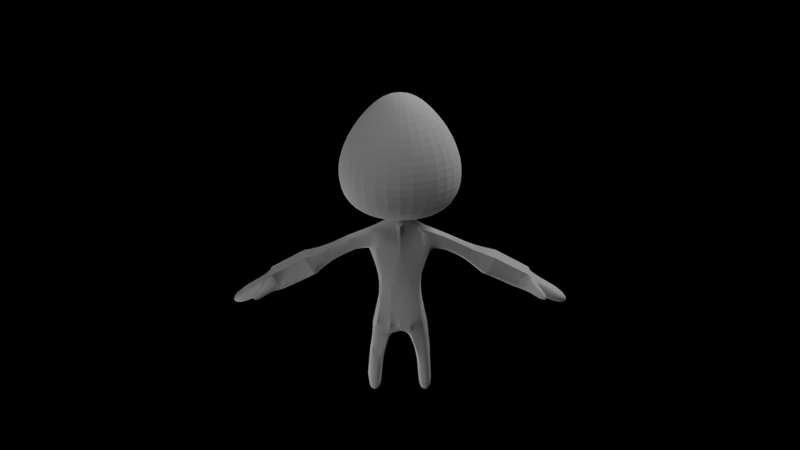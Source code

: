# Source: PlayerProto15.blend  (saved by Blender 2.61.0; exported with 4.5.12 LTS)
import bpy
from mathutils import Matrix  # noqa: F401  (used for matrix-valued properties, if any)

bpy.ops.wm.read_factory_settings(use_empty=True)
scene = bpy.context.scene
scene.name = 'Scene'

# ---- collections
col_collection_1 = bpy.data.collections.new('Collection 1'); scene.collection.children.link(col_collection_1)
col_collection_6 = bpy.data.collections.new('Collection 6'); scene.collection.children.link(col_collection_6)

# ---- materials (node trees are filled in below, after node groups)
mat_character = bpy.data.materials.new('Character')
mat_character.alpha_threshold = 0.0
mat_character.use_transparent_shadow = False
mat_character.diffuse_color = (1.0, 1.0, 1.0, 1.0)
mat_character.roughness = 0.5
mat_character.line_color = (0.0, 0.0, 0.0, 1.0)

# ---- material node trees

# ---- world
world_world = bpy.data.worlds.new('World'); scene.world = world_world
world_world.use_nodes = True; world_world.node_tree.nodes.clear()
_N = world_world.node_tree.nodes; _L = world_world.node_tree.links
n0 = _N.new('ShaderNodeOutputWorld'); n0.name = 'World Output'; n0.location = (300, 300)
n0.width = 120
n1 = _N.new('ShaderNodeBsdfDiffuse'); n1.name = 'Diffuse BSDF'; n1.location = (100, 300)
n1.inputs[0].default_value = (0.3757, 0.1993, 0.3622, 1.0)
_L.new(n1.outputs[0], n0.inputs[0])
n0.is_active_output = True
world_world.color = (0.05088, 0.05088, 0.05088)
world_world.use_sun_shadow = False
world_world.sun_shadow_jitter_overblur = 0.0
world_world.cycles.sampling_method = 'MANUAL'
world_world.cycles.sample_map_resolution = 256

# ---- cameras
cam_camera = bpy.data.cameras.new('Camera')
cam_camera.clip_end = 100.0
cam_camera.lens = 35.0
cam_camera.sensor_width = 32.0
cam_camera.sensor_height = 18.0
cam_camera.ortho_scale = 7.314
cam_camera.dof.focus_distance = 0.0
cam_camera.dof.aperture_fstop = 128.0

# ---- lights
light_lamp_007 = bpy.data.lights.new('Lamp.007', 'POINT')
light_lamp_007.transmission_factor = 0.0
light_lamp_007.cutoff_distance = 30.0
light_lamp_007.energy = 100.0
light_lamp_007.shadow_buffer_clip_start = 1.001
light_lamp_007.shadow_soft_size = 1.0
light_lamp_007.shadow_maximum_resolution = 0.006
light_lamp_007.use_absolute_resolution = True
light_lamp_007.cycles.use_multiple_importance_sampling = False
light_lamp_006 = bpy.data.lights.new('Lamp.006', 'POINT')
light_lamp_006.transmission_factor = 0.0
light_lamp_006.cutoff_distance = 30.0
light_lamp_006.energy = 100.0
light_lamp_006.shadow_buffer_clip_start = 1.001
light_lamp_006.shadow_soft_size = 1.0
light_lamp_006.shadow_maximum_resolution = 0.006
light_lamp_006.use_absolute_resolution = True
light_lamp_006.cycles.use_multiple_importance_sampling = False
light_lamp_005 = bpy.data.lights.new('Lamp.005', 'POINT')
light_lamp_005.transmission_factor = 0.0
light_lamp_005.cutoff_distance = 30.0
light_lamp_005.energy = 100.0
light_lamp_005.shadow_buffer_clip_start = 1.001
light_lamp_005.shadow_soft_size = 1.0
light_lamp_005.shadow_maximum_resolution = 0.006
light_lamp_005.use_absolute_resolution = True
light_lamp_005.cycles.use_multiple_importance_sampling = False
light_lamp_004 = bpy.data.lights.new('Lamp.004', 'POINT')
light_lamp_004.transmission_factor = 0.0
light_lamp_004.cutoff_distance = 30.0
light_lamp_004.energy = 100.0
light_lamp_004.shadow_buffer_clip_start = 1.001
light_lamp_004.shadow_soft_size = 1.0
light_lamp_004.shadow_maximum_resolution = 0.006
light_lamp_004.use_absolute_resolution = True
light_lamp_004.cycles.use_multiple_importance_sampling = False
light_lamp_002 = bpy.data.lights.new('Lamp.002', 'POINT')
light_lamp_002.transmission_factor = 0.0
light_lamp_002.cutoff_distance = 30.0
light_lamp_002.energy = 100.0
light_lamp_002.shadow_buffer_clip_start = 1.001
light_lamp_002.shadow_soft_size = 1.0
light_lamp_002.shadow_maximum_resolution = 0.006
light_lamp_002.use_absolute_resolution = True
light_lamp_002.cycles.use_multiple_importance_sampling = False
light_lamp = bpy.data.lights.new('Lamp', 'POINT')
light_lamp.transmission_factor = 0.0
light_lamp.cutoff_distance = 30.0
light_lamp.energy = 100.0
light_lamp.shadow_buffer_clip_start = 1.001
light_lamp.shadow_soft_size = 1.0
light_lamp.shadow_maximum_resolution = 0.006
light_lamp.use_absolute_resolution = True
light_lamp.cycles.use_multiple_importance_sampling = False

# ---- meshes
me_cube = bpy.data.meshes.new('Cube')
me_cube.from_pydata([(0.1734, -1.196, 0.007754), (-0.1734, -1.196, 0.007754), (-0.1552, -1.196, 0.7017), (8.065e-06, -1.434, -0.02751), (0.2067, -1.312, -0.0305), (0.1965, -1.312, 0.7244), (8.065e-06, -1.185, 0.7379), (0.1356, -1.394, 0.3374), (-0.1355, -1.394, 0.3374), (0.1356, -1.233, 0.3374), (0.1533, -1.314, 0.3377), (-0.1533, -1.314, 0.3377), (8.064e-06, -1.42, 0.3282), (0.1889, -1.386, -0.03575), (0.1889, -1.237, -0.03575), (0.07562, -1.188, -0.03009), (-0.0756, -1.188, -0.03009), (-0.1902, -1.388, 0.7064), (0.1903, -1.235, 0.7063), (0.1776, -1.434, 0.5759), (-0.1776, -1.434, 0.5759), (0.1776, -1.188, 0.5759), (-0.1407, -1.233, 0.195), (8.069e-06, -1.239, -0.08068), (8.065e-06, -1.385, -0.08068), (8.066e-06, -1.258, 0.8052), (0.2298, -1.312, 0.55), (0.1514, -1.265, 0.339), (0.1589, -1.314, 0.1933), (-0.1589, -1.314, 0.1933), (-0.1514, -1.362, 0.339), (-0.06743, -1.416, 0.3302), (8.065e-06, -1.415, 0.1898), (0.06744, -1.211, 0.3302), (-0.06743, -1.211, 0.3302), (-0.08435, -1.387, -0.1037), (-0.02769, -1.277, 0.8022), (0.2198, -1.236, 0.5758), (-0.2198, -1.387, 0.5758), (-0.1564, -1.362, 0.1931), (0.06899, -1.215, 0.1893), (-0.06897, -1.215, 0.1893), (0.3377, -1.378, 0.5615), (-0.3377, -1.378, 0.5615), (0.3377, -1.246, 0.5615), (-0.3377, -1.246, 0.5615), (0.3318, -1.312, 0.5426), (-0.3601, -1.246, 0.6406), (0.3601, -1.378, 0.6406), (-0.3671, -1.312, 0.6587), (0.5475, -1.312, 0.5755), (0.5382, -1.244, 0.5568), (-0.4919, -1.312, 0.4611), (-0.5011, -1.244, 0.4798), (-0.5011, -1.38, 0.4798), (-0.6367, -1.42, 0.3824), (0.6367, -1.204, 0.3824), (0.6216, -1.312, 0.3521), (0.6984, -1.204, 0.5047), (-0.6984, -1.204, 0.5047), (-0.6984, -1.42, 0.5047), (0.9604, -1.312, 0.4035), (-0.9604, -1.312, 0.4035), (-0.9453, -1.416, 0.3763), (0.9453, -1.208, 0.3763), (-0.8736, -1.312, 0.2316), (0.8865, -1.208, 0.2598), (-0.8865, -1.208, 0.2598), (-0.8865, -1.416, 0.2598), (0.1402, -1.378, -0.2866), (-0.1402, -1.378, -0.2866), (0.2116, -1.246, -0.2485), (-0.2116, -1.246, -0.2485), (-0.2282, -1.312, -0.2399), (-0.248, -1.312, -0.4671), (0.2305, -1.378, -0.4697), (0.2305, -1.245, -0.4697), (0.1585, -1.242, -0.5808), (0.2384, -1.312, -0.5891), (-0.2383, -1.312, -0.5891), (0.2317, -1.381, -0.5825), (-0.2317, -1.381, -0.5825), (0.2317, -1.242, -0.5825), (-0.2317, -1.242, -0.5825), (0.152, -1.312, -0.5863), (-0.152, -1.312, -0.5863), (-0.1585, -1.242, -0.5808), (0.1585, -1.381, -0.5808), (-0.1585, -1.381, -0.5808), (0.1541, -1.379, -0.4831), (-0.1541, -1.379, -0.4831), (0.1541, -1.245, -0.4831), (-0.1541, -1.245, -0.4831), (0.1366, -1.312, -0.4869), (-0.1366, -1.312, -0.4869), (-0.2305, -1.245, -0.4697), (-0.2305, -1.378, -0.4697), (0.248, -1.312, -0.4671), (0.2282, -1.312, -0.2399), (0.2116, -1.377, -0.2485), (-0.2116, -1.377, -0.2485), (0.1234, -1.312, -0.2965), (-0.1234, -1.312, -0.2965), (0.1402, -1.246, -0.2866), (-0.1402, -1.246, -0.2866), (1.032, -1.312, 0.3147), (-1.032, -1.312, 0.3147), (1.023, -1.404, 0.323), (-1.023, -1.404, 0.323), (1.023, -1.22, 0.323), (-1.023, -1.22, 0.323), (0.9876, -1.312, 0.2266), (-0.9876, -1.312, 0.2266), (0.9754, -1.22, 0.2291), (-0.9754, -1.22, 0.2291), (0.9754, -1.404, 0.2291), (-0.9754, -1.404, 0.2291), (0.8865, -1.416, 0.2598), (0.8736, -1.312, 0.2316), (-0.9453, -1.208, 0.3763), (0.9453, -1.416, 0.3763), (0.7137, -1.312, 0.5349), (-0.7137, -1.312, 0.5349), (0.6984, -1.42, 0.5047), (-0.6215, -1.312, 0.3521), (-0.6367, -1.204, 0.3824), (0.6367, -1.42, 0.3824), (0.5011, -1.38, 0.4798), (0.5011, -1.244, 0.4798), (0.4919, -1.312, 0.4611), (-0.5382, -1.244, 0.5568), (0.5382, -1.38, 0.5568), (-0.5382, -1.38, 0.5568), (-0.5475, -1.312, 0.5755), (0.3671, -1.312, 0.6587), (-0.3601, -1.378, 0.6406), (0.3601, -1.246, 0.6406), (-0.3318, -1.312, 0.5426), (0.07502, -1.16, 0.5709), (-0.07501, -1.16, 0.5709), (0.06899, -1.412, 0.1893), (-0.06897, -1.412, 0.1893), (8.065e-06, -1.47, 0.5727), (0.1565, -1.362, 0.1931), (0.2198, -1.387, 0.5758), (0.1565, -1.265, 0.1931), (-0.1564, -1.265, 0.1931), (-0.2198, -1.236, 0.5758), (0.02883, -1.323, 0.7993), (-0.02614, -1.323, 0.7993), (0.0277, -1.277, 0.8022), (0.08437, -1.387, -0.1037), (0.08437, -1.236, -0.1037), (-0.08435, -1.236, -0.1037), (-0.007469, -1.212, 0.1898), (8.069e-06, -1.156, 0.5666), (0.06744, -1.416, 0.3302), (0.1514, -1.362, 0.339), (-0.1514, -1.265, 0.339), (-0.2298, -1.312, 0.55), (8.066e-06, -1.338, 0.7989), (0.03743, -1.296, 0.8023), (-0.03742, -1.296, 0.8023), (0.06566, -1.312, -0.1248), (-0.06564, -1.312, -0.1248), (0.1407, -1.233, 0.195), (-0.1776, -1.188, 0.5759), (0.1407, -1.393, 0.195), (-0.1407, -1.393, 0.195), (0.07103, -1.186, 0.7376), (-0.07101, -1.186, 0.7376), (0.03417, -1.432, 0.7719), (-0.03415, -1.432, 0.7719), (-0.1903, -1.235, 0.7063), (0.1902, -1.388, 0.7064), (-0.1889, -1.237, -0.03575), (-0.1889, -1.386, -0.03575), (0.07562, -1.434, -0.03009), (-0.0756, -1.434, -0.03009), (8.065e-06, -1.207, 0.3282), (8.065e-06, -1.312, -0.08908), (-0.1355, -1.233, 0.3374), (8.066e-06, -1.468, 0.7536), (-0.1965, -1.312, 0.7244), (8.069e-06, -1.188, -0.02751), (-0.2067, -1.312, -0.0305), (0.1552, -1.426, 0.7018), (-0.1552, -1.426, 0.7018), (0.1552, -1.196, 0.7017), (0.1734, -1.426, 0.007754), (-0.1734, -1.426, 0.007754), (0.9901, -1.499, 0.3391), (-0.9901, -1.499, 0.3391), (0.943, -1.499, 0.2459), (-0.943, -1.499, 0.2459), (1.023, -1.458, 0.2367), (-1.023, -1.458, 0.2367), (1.045, -1.458, 0.2801), (-1.045, -1.458, 0.2801), (1.086, -1.587, 0.2488), (-1.086, -1.587, 0.2488), (1.073, -1.587, 0.2222), (-1.073, -1.587, 0.2222), (1.024, -1.612, 0.2278), (-1.024, -1.612, 0.2278), (1.052, -1.612, 0.285), (-1.052, -1.612, 0.285), (1.191, -1.437, 0.1312), (-1.191, -1.437, 0.1312), (1.191, -1.187, 0.1312), (-1.191, -1.187, 0.1312), (1.267, -1.31, 0.08316), (-1.267, -1.31, 0.08316), (1.229, -1.187, 0.2077), (-1.229, -1.187, 0.2077), (1.229, -1.437, 0.2077), (-1.229, -1.437, 0.2077), (1.312, -1.31, 0.1712), (-1.312, -1.31, 0.1712), (-0.3761, -1.256, 0.8426), (0.3709, -1.256, 0.8426), (-0.002576, -1.667, 0.8089), (-0.279, -1.059, 0.8423), (0.2738, -1.059, 0.8423), (-0.2635, -1.518, 0.8135), (0.2851, -1.518, 0.8135), (-0.002576, -0.8742, 0.8722), (-0.003704, -0.7385, 1.056), (0.3811, -1.6, 0.9779), (-0.3528, -1.6, 0.9779), (0.3661, -0.9852, 1.016), (-0.3735, -0.9852, 1.016), (-0.003704, -1.799, 0.9718), (0.496, -1.249, 1.017), (-0.5034, -1.249, 1.017), (-0.5034, -1.249, 1.228), (0.496, -1.249, 1.228), (-0.003704, -1.799, 1.182), (-0.3735, -0.9852, 1.227), (0.3661, -0.9852, 1.227), (-0.3528, -1.6, 1.189), (0.3811, -1.6, 1.189), (-0.003704, -0.7385, 1.267), (-0.002735, -0.855, 1.485), (0.2986, -1.529, 1.424), (-0.2761, -1.529, 1.424), (0.2869, -1.048, 1.454), (-0.2924, -1.048, 1.454), (-0.002735, -1.686, 1.419), (0.3886, -1.255, 1.454), (-0.3941, -1.255, 1.454), (-0.2098, -1.264, 1.638), (0.2076, -1.264, 1.638), (-0.001102, -1.494, 1.619), (-0.1555, -1.154, 1.637), (0.1533, -1.154, 1.637), (-0.1469, -1.411, 1.621), (0.1596, -1.411, 1.621), (-0.001102, -1.051, 1.654), (0.000763, -1.248, 1.735)], [], [(16, 184, 23, 153), (153, 23, 180, 164), (0, 14, 152, 15), (24, 180, 163, 151), (164, 180, 24, 35), (3, 24, 151, 177), (176, 35, 178, 190), (162, 36, 173, 183), (21, 188, 18, 37), (173, 2, 166, 147), (27, 37, 26, 10), (159, 147, 158, 11), (0, 165, 145, 14), (145, 27, 10, 28), (14, 145, 28, 4), (29, 146, 175, 185), (10, 26, 144, 157), (38, 159, 11, 30), (20, 38, 30, 8), (30, 11, 29, 39), (19, 186, 171, 142), (7, 19, 142, 156), (142, 20, 8, 31), (142, 171, 182), (182, 172, 142), (156, 142, 12), (142, 31, 12), (141, 168, 190, 178), (12, 31, 141, 32), (154, 179, 33, 40), (41, 154, 184, 16), (40, 33, 9, 165), (181, 34, 41, 22), (16, 1, 22, 41), (26, 37, 44, 46), (18, 5, 134, 136), (49, 183, 173, 47), (5, 174, 48, 134), (134, 48, 131, 50), (132, 135, 49, 133), (136, 134, 50, 51), (130, 47, 45, 53), (53, 45, 137, 52), (54, 43, 135, 132), (52, 137, 43, 54), (131, 127, 126, 123), (129, 128, 56, 57), (51, 50, 121, 58), (121, 123, 120, 61), (62, 122, 59, 119), (68, 55, 60, 63), (65, 124, 55, 68), (70, 35, 176, 100), (151, 163, 101, 69), (152, 14, 71, 103), (72, 175, 153, 104), (163, 152, 103, 101), (14, 4, 98, 71), (73, 185, 175, 72), (100, 176, 185, 73), (74, 73, 72, 95), (83, 95, 92, 86), (15, 184, 23, 152), (152, 23, 180, 163), (1, 175, 153, 16), (3, 24, 35, 178), (13, 151, 177, 189), (25, 6, 169, 150), (170, 6, 25, 36), (150, 169, 188, 18), (2, 170, 36, 173), (161, 150, 18, 5), (148, 161, 5, 174), (183, 162, 149, 17), (182, 160, 148, 171), (149, 160, 182, 172), (171, 148, 174, 186), (17, 149, 172, 187), (37, 21, 9, 27), (181, 166, 147, 158), (27, 9, 165, 145), (22, 181, 158, 146), (1, 22, 146, 175), (146, 158, 11, 29), (186, 174, 144, 19), (38, 17, 187, 20), (19, 144, 157, 7), (157, 10, 28, 143), (143, 28, 4, 13), (185, 29, 39, 176), (7, 157, 143, 167), (39, 30, 8, 168), (167, 143, 13, 189), (176, 39, 168, 190), (20, 187, 172, 142), (156, 7, 167, 140), (168, 8, 31, 141), (140, 167, 189, 177), (12, 156, 140, 32), (32, 140, 177, 3), (178, 141, 32, 3), (169, 6, 155, 138), (155, 6, 170, 139), (179, 155, 139, 34), (188, 169, 138, 21), (139, 170, 2, 166), (21, 138, 33, 9), (34, 139, 166, 181), (154, 179, 34, 41), (40, 154, 184, 15), (15, 0, 165, 40), (46, 26, 144, 42), (38, 159, 137, 43), (42, 144, 174, 48), (17, 38, 43, 135), (159, 147, 45, 137), (136, 18, 37, 44), (147, 173, 47, 45), (183, 17, 135, 49), (47, 49, 133, 130), (51, 136, 44, 128), (128, 44, 46, 129), (127, 42, 48, 131), (129, 46, 42, 127), (57, 129, 127, 126), (54, 52, 124, 55), (132, 54, 55, 60), (52, 53, 125, 124), (58, 51, 128, 56), (53, 130, 59, 125), (130, 133, 122, 59), (123, 131, 50, 121), (133, 132, 60, 122), (122, 60, 63, 62), (61, 121, 58, 64), (64, 58, 56, 66), (125, 59, 119, 67), (66, 56, 57, 118), (124, 125, 67, 65), (117, 126, 123, 120), (118, 57, 126, 117), (111, 118, 117, 115), (68, 65, 112, 116), (113, 66, 118, 111), (65, 67, 114, 112), (109, 64, 66, 113), (67, 119, 110, 114), (105, 61, 64, 109), (119, 62, 106, 110), (107, 120, 61, 105), (62, 63, 108, 106), (69, 151, 13, 99), (35, 164, 102, 70), (164, 153, 104, 102), (99, 13, 4, 98), (75, 99, 98, 97), (73, 100, 96, 74), (97, 98, 71, 76), (91, 103, 101, 93), (102, 104, 92, 94), (76, 71, 103, 91), (104, 72, 95, 92), (93, 101, 69, 89), (70, 102, 94, 90), (89, 69, 99, 75), (100, 70, 90, 96), (87, 89, 75, 80), (96, 90, 88, 81), (84, 93, 89, 87), (90, 94, 85, 88), (82, 76, 91, 77), (77, 91, 93, 84), (94, 92, 86, 85), (78, 97, 76, 82), (95, 74, 79, 83), (80, 75, 97, 78), (74, 96, 81, 79), (82, 77, 84, 78), (85, 86, 83, 79), (78, 84, 87, 80), (88, 85, 79, 81), (107, 115, 195, 197), (196, 116, 108, 198), (120, 107, 197, 191), (198, 108, 63, 192), (115, 117, 193, 195), (194, 68, 116, 196), (117, 120, 191, 193), (192, 63, 68, 194), (193, 191, 205, 203), (206, 192, 194, 204), (195, 193, 203, 201), (204, 194, 196, 202), (191, 197, 199, 205), (200, 198, 192, 206), (197, 195, 201, 199), (202, 196, 198, 200), (201, 203, 205, 199), (206, 204, 202, 200), (107, 105, 217, 215), (218, 106, 108, 216), (105, 109, 213, 217), (214, 110, 106, 218), (109, 113, 209, 213), (210, 114, 110, 214), (113, 111, 211, 209), (212, 112, 114, 210), (115, 107, 215, 207), (216, 108, 116, 208), (111, 115, 207, 211), (208, 116, 112, 212), (217, 213, 209, 211), (210, 214, 218, 212), (215, 217, 211, 207), (212, 218, 216, 208), (148, 160, 221, 225), (25, 150, 223, 226), (36, 25, 226, 222), (160, 149, 224, 221), (149, 162, 219, 224), (161, 148, 225, 220), (162, 36, 222, 219), (150, 161, 220, 223), (223, 220, 233, 230), (219, 222, 231, 234), (220, 225, 228, 233), (224, 219, 234, 229), (221, 224, 229, 232), (222, 226, 227, 231), (226, 223, 230, 227), (225, 221, 232, 228), (228, 232, 237, 241), (227, 230, 239, 242), (231, 227, 242, 238), (232, 229, 240, 237), (229, 234, 235, 240), (233, 228, 241, 236), (234, 231, 238, 235), (230, 233, 236, 239), (239, 236, 249, 246), (235, 238, 247, 250), (236, 241, 244, 249), (240, 235, 250, 245), (237, 240, 245, 248), (238, 242, 243, 247), (242, 239, 246, 243), (241, 237, 248, 244), (244, 248, 253, 257), (243, 246, 255, 258), (247, 243, 258, 254), (248, 245, 256, 253), (245, 250, 251, 256), (249, 244, 257, 252), (250, 247, 254, 251), (246, 249, 252, 255), (255, 252, 259), (251, 254, 259), (252, 257, 259), (256, 251, 259), (253, 256, 259), (254, 258, 259), (258, 255, 259), (257, 253, 259), (138, 155, 179, 33)])
_uv = me_cube.uv_layers.new(name='UVMap')
_uv.uv.foreach_set('vector', [0.3683, 0.7111, 0.3929, 0.718, 0.3985, 0.6924, 0.3692, 0.6809, 0.3692, 0.6809, 0.3985, 0.6924, 0.4087, 0.6679, 0.3844, 0.6562, 0.08547, 0.7165, 0.09457, 0.6975, 0.05349, 0.6797, 0.0541, 0.71, 0.2114, 0.6625, 0.2114, 0.6344, 0.1842, 0.632, 0.1781, 0.6606, 0.2386, 0.6321, 0.2114, 0.6344, 0.2114, 0.6625, 0.2447, 0.6607, 0.2113, 0.6896, 0.2114, 0.6625, 0.1781, 0.6606, 0.1861, 0.6897, 0.2789, 0.6903, 0.2447, 0.6607, 0.2365, 0.6898, 0.2646, 0.7056, 0.2337, 0.9584, 0.2402, 0.9658, 0.2693, 0.9135, 0.2551, 0.9097, 0.1297, 0.8955, 0.1424, 0.9193, 0.1516, 0.9132, 0.1425, 0.89, 0.2693, 0.9135, 0.2785, 0.9198, 0.2915, 0.8961, 0.2787, 0.8905, 0.1244, 0.8237, 0.1425, 0.89, 0.1546, 0.8804, 0.1406, 0.8197, 0.2667, 0.8808, 0.2787, 0.8905, 0.2972, 0.8243, 0.2811, 0.8202, 0.08547, 0.7165, 0.1024, 0.7755, 0.1148, 0.7724, 0.09457, 0.6975, 0.1148, 0.7724, 0.1244, 0.8237, 0.1406, 0.8197, 0.1316, 0.7696, 0.09457, 0.6975, 0.1148, 0.7724, 0.1316, 0.7696, 0.1192, 0.6943, 0.2904, 0.7702, 0.3073, 0.7731, 0.328, 0.6984, 0.3034, 0.6949, 0.1406, 0.8197, 0.1546, 0.8804, 0.1692, 0.8813, 0.1567, 0.8171, 0.2521, 0.8816, 0.2667, 0.8808, 0.2811, 0.8202, 0.265, 0.8174, 0.2411, 0.8791, 0.2521, 0.8816, 0.265, 0.8174, 0.254, 0.8153, 0.265, 0.8174, 0.2811, 0.8202, 0.2904, 0.7702, 0.2738, 0.7673, 0.1802, 0.879, 0.1851, 0.8989, 0.2016, 0.9131, 0.2106, 0.8772, 0.1677, 0.815, 0.1802, 0.879, 0.2106, 0.8772, 0.1897, 0.8092, 0.2106, 0.8772, 0.2411, 0.8791, 0.254, 0.8153, 0.2321, 0.8093, 0.2106, 0.8772, 0.2016, 0.9131, 0.2106, 0.9069, 0.2106, 0.9069, 0.2196, 0.9131, 0.2106, 0.8772, 0.1897, 0.8092, 0.2106, 0.8772, 0.2109, 0.8083, 0.2106, 0.8772, 0.2321, 0.8093, 0.2109, 0.8083, 0.2347, 0.7635, 0.2615, 0.7662, 0.2646, 0.7056, 0.2365, 0.6898, 0.2109, 0.8083, 0.2321, 0.8093, 0.2347, 0.7635, 0.211, 0.7634, 0.04982, 0.7892, 0.06426, 0.8349, 0.08755, 0.83, 0.07554, 0.7816, 0.3464, 0.7825, 0.367, 0.7887, 0.3929, 0.718, 0.3683, 0.7111, 0.07554, 0.7816, 0.08755, 0.83, 0.1128, 0.8263, 0.1024, 0.7755, 0.3089, 0.8269, 0.3341, 0.8309, 0.3464, 0.7825, 0.3196, 0.7763, 0.3683, 0.7111, 0.3369, 0.7174, 0.3196, 0.7763, 0.3464, 0.7825, 0.8684, 0.9571, 0.8942, 0.9641, 0.8979, 0.9175, 0.8683, 0.9177, 0.9361, 0.9874, 0.9647, 0.9843, 0.9575, 0.918, 0.9312, 0.9189, 0.4562, 0.9183, 0.4492, 0.9839, 0.4774, 0.987, 0.4823, 0.9192, 0.7724, 0.9844, 0.8008, 0.9874, 0.8056, 0.9191, 0.7794, 0.9182, 0.7794, 0.9182, 0.8056, 0.9191, 0.8038, 0.8408, 0.7773, 0.845, 0.6085, 0.842, 0.6066, 0.9194, 0.6325, 0.9186, 0.6346, 0.8462, 0.9312, 0.9189, 0.9575, 0.918, 0.9593, 0.8444, 0.9326, 0.8404, 0.4809, 0.8414, 0.4823, 0.9192, 0.5153, 0.9178, 0.5155, 0.84, 0.5155, 0.84, 0.5153, 0.9178, 0.5446, 0.918, 0.5449, 0.8396, 0.5742, 0.8402, 0.5738, 0.9179, 0.6066, 0.9194, 0.6085, 0.842, 0.5449, 0.8396, 0.5446, 0.918, 0.5738, 0.9179, 0.5742, 0.8402, 0.8038, 0.8408, 0.8385, 0.8391, 0.8332, 0.7746, 0.7922, 0.7809, 0.868, 0.8385, 0.8978, 0.839, 0.903, 0.7755, 0.8674, 0.7748, 0.9326, 0.8404, 0.9593, 0.8444, 0.9787, 0.7883, 0.9431, 0.7809, 0.7574, 0.7905, 0.7922, 0.7809, 0.7733, 0.6775, 0.7336, 0.6959, 0.4258, 0.7, 0.4351, 0.7898, 0.4705, 0.7824, 0.4605, 0.6975, 0.5831, 0.6709, 0.5797, 0.7763, 0.6202, 0.7828, 0.6396, 0.681, 0.5397, 0.6826, 0.5457, 0.7764, 0.5797, 0.7763, 0.5831, 0.6709, 0.952, 0.1195, 0.9711, 0.1967, 0.9265, 0.222, 0.9222, 0.1345, 0.9711, 0.1977, 1.0, 0.1832, 0.9792, 0.1114, 0.952, 0.1205, 0.8185, 0.1978, 0.8631, 0.2231, 0.8673, 0.1356, 0.8374, 0.1206, 0.8673, 0.1346, 0.8631, 0.2221, 0.8185, 0.1968, 0.8374, 0.1196, 0.7895, 0.1833, 0.8185, 0.1978, 0.8374, 0.1206, 0.8102, 0.1115, 0.8631, 0.2231, 0.8949, 0.2245, 0.8947, 0.1387, 0.8673, 0.1356, 0.8947, 0.1377, 0.8949, 0.2235, 0.8631, 0.2221, 0.8673, 0.1346, 0.9222, 0.1345, 0.9265, 0.222, 0.8949, 0.2235, 0.8947, 0.1377, 0.8947, 0.0557, 0.8947, 0.1377, 0.8673, 0.1346, 0.8738, 0.05412, 0.877, 0.02844, 0.8738, 0.05412, 0.8517, 0.04581, 0.8639, 0.02446, 0.0541, 0.71, 0.0294, 0.7167, 0.024, 0.691, 0.05349, 0.6797, 0.05349, 0.6797, 0.024, 0.691, 0.014, 0.6663, 0.03841, 0.6549, 0.3369, 0.7174, 0.328, 0.6984, 0.3692, 0.6809, 0.3683, 0.7111, 0.2113, 0.6896, 0.2114, 0.6625, 0.2447, 0.6607, 0.2365, 0.6898, 0.1437, 0.6899, 0.1781, 0.6606, 0.1861, 0.6897, 0.1579, 0.7053, 0.1716, 0.9785, 0.1276, 0.9676, 0.1399, 0.9431, 0.1802, 0.9659, 0.2808, 0.9435, 0.2927, 0.9682, 0.2485, 0.9785, 0.2402, 0.9658, 0.1802, 0.9659, 0.1399, 0.9431, 0.1424, 0.9193, 0.1516, 0.9132, 0.2785, 0.9198, 0.2808, 0.9435, 0.2402, 0.9658, 0.2693, 0.9135, 0.1867, 0.9587, 0.1802, 0.9659, 0.1516, 0.9132, 0.166, 0.9095, 0.1965, 0.9563, 0.1867, 0.9587, 0.166, 0.9095, 0.1777, 0.9014, 0.2551, 0.9097, 0.2337, 0.9584, 0.2235, 0.9565, 0.2435, 0.9015, 0.2106, 0.9069, 0.2107, 0.9514, 0.1965, 0.9563, 0.2016, 0.9131, 0.2235, 0.9565, 0.2107, 0.9514, 0.2106, 0.9069, 0.2196, 0.9131, 0.2016, 0.9131, 0.1965, 0.9563, 0.1777, 0.9014, 0.1851, 0.8989, 0.2435, 0.9015, 0.2235, 0.9565, 0.2196, 0.9131, 0.2361, 0.899, 0.1425, 0.89, 0.1297, 0.8955, 0.1128, 0.8263, 0.1244, 0.8237, 0.3089, 0.8269, 0.2915, 0.8961, 0.2787, 0.8905, 0.2972, 0.8243, 0.1244, 0.8237, 0.1128, 0.8263, 0.1024, 0.7755, 0.1148, 0.7724, 0.3196, 0.7763, 0.3089, 0.8269, 0.2972, 0.8243, 0.3073, 0.7731, 0.3369, 0.7174, 0.3196, 0.7763, 0.3073, 0.7731, 0.328, 0.6984, 0.3073, 0.7731, 0.2972, 0.8243, 0.2811, 0.8202, 0.2904, 0.7702, 0.1851, 0.8989, 0.1777, 0.9014, 0.1692, 0.8813, 0.1802, 0.879, 0.2521, 0.8816, 0.2435, 0.9015, 0.2361, 0.899, 0.2411, 0.8791, 0.1802, 0.879, 0.1692, 0.8813, 0.1567, 0.8171, 0.1677, 0.815, 0.1567, 0.8171, 0.1406, 0.8197, 0.1316, 0.7696, 0.1483, 0.7669, 0.1483, 0.7669, 0.1316, 0.7696, 0.1192, 0.6943, 0.1437, 0.6899, 0.3034, 0.6949, 0.2904, 0.7702, 0.2738, 0.7673, 0.2789, 0.6903, 0.1677, 0.815, 0.1567, 0.8171, 0.1483, 0.7669, 0.1606, 0.7659, 0.2738, 0.7673, 0.265, 0.8174, 0.254, 0.8153, 0.2615, 0.7662, 0.1606, 0.7659, 0.1483, 0.7669, 0.1437, 0.6899, 0.1579, 0.7053, 0.2789, 0.6903, 0.2738, 0.7673, 0.2615, 0.7662, 0.2646, 0.7056, 0.2411, 0.8791, 0.2361, 0.899, 0.2196, 0.9131, 0.2106, 0.8772, 0.1897, 0.8092, 0.1677, 0.815, 0.1606, 0.7659, 0.1874, 0.7634, 0.2615, 0.7662, 0.254, 0.8153, 0.2321, 0.8093, 0.2347, 0.7635, 0.1874, 0.7634, 0.1606, 0.7659, 0.1579, 0.7053, 0.1861, 0.6897, 0.2109, 0.8083, 0.1897, 0.8092, 0.1874, 0.7634, 0.211, 0.7634, 0.211, 0.7634, 0.1874, 0.7634, 0.1861, 0.6897, 0.2113, 0.6896, 0.2365, 0.6898, 0.2347, 0.7635, 0.211, 0.7634, 0.2113, 0.6896, 0.1399, 0.9431, 0.1276, 0.9676, 0.08039, 0.9193, 0.1039, 0.9081, 0.3406, 0.9204, 0.2927, 0.9682, 0.2808, 0.9435, 0.3172, 0.9089, 0.3575, 0.8358, 0.3406, 0.9204, 0.3172, 0.9089, 0.3341, 0.8309, 0.1424, 0.9193, 0.1399, 0.9431, 0.1039, 0.9081, 0.1297, 0.8955, 0.3172, 0.9089, 0.2808, 0.9435, 0.2785, 0.9198, 0.2915, 0.8961, 0.1297, 0.8955, 0.1039, 0.9081, 0.08755, 0.83, 0.1128, 0.8263, 0.3341, 0.8309, 0.3172, 0.9089, 0.2915, 0.8961, 0.3089, 0.8269, 0.367, 0.7887, 0.3575, 0.8358, 0.3341, 0.8309, 0.3464, 0.7825, 0.07554, 0.7816, 0.04982, 0.7892, 0.0294, 0.7167, 0.0541, 0.71, 0.0541, 0.71, 0.08547, 0.7165, 0.1024, 0.7755, 0.07554, 0.7816, 0.8683, 0.9177, 0.8684, 0.9571, 0.8426, 0.9641, 0.8388, 0.9176, 0.57, 0.9639, 0.5445, 0.957, 0.5446, 0.918, 0.5738, 0.9179, 0.8388, 0.9176, 0.8426, 0.9641, 0.8008, 0.9874, 0.8056, 0.9191, 0.6113, 0.987, 0.57, 0.9639, 0.5738, 0.9179, 0.6066, 0.9194, 0.5445, 0.957, 0.5189, 0.9639, 0.5153, 0.9178, 0.5446, 0.918, 0.9312, 0.9189, 0.9361, 0.9874, 0.8942, 0.9641, 0.8979, 0.9175, 0.5189, 0.9639, 0.4774, 0.987, 0.4823, 0.9192, 0.5153, 0.9178, 0.6394, 0.984, 0.6113, 0.987, 0.6066, 0.9194, 0.6325, 0.9186, 0.4823, 0.9192, 0.4562, 0.9183, 0.4544, 0.8454, 0.4809, 0.8414, 0.9326, 0.8404, 0.9312, 0.9189, 0.8979, 0.9175, 0.8978, 0.839, 0.8978, 0.839, 0.8979, 0.9175, 0.8683, 0.9177, 0.868, 0.8385, 0.8385, 0.8391, 0.8388, 0.9176, 0.8056, 0.9191, 0.8038, 0.8408, 0.868, 0.8385, 0.8683, 0.9177, 0.8388, 0.9176, 0.8385, 0.8391, 0.8674, 0.7748, 0.868, 0.8385, 0.8385, 0.8391, 0.8332, 0.7746, 0.5742, 0.8402, 0.5449, 0.8396, 0.5457, 0.7764, 0.5797, 0.7763, 0.6085, 0.842, 0.5742, 0.8402, 0.5797, 0.7763, 0.6202, 0.7828, 0.5449, 0.8396, 0.5155, 0.84, 0.5104, 0.777, 0.5457, 0.7764, 0.9431, 0.7809, 0.9326, 0.8404, 0.8978, 0.839, 0.903, 0.7755, 0.5155, 0.84, 0.4809, 0.8414, 0.4705, 0.7824, 0.5104, 0.777, 0.4809, 0.8414, 0.4544, 0.8454, 0.4351, 0.7898, 0.4705, 0.7824, 0.7922, 0.7809, 0.8038, 0.8408, 0.7773, 0.845, 0.7574, 0.7905, 0.6346, 0.8462, 0.6085, 0.842, 0.6202, 0.7828, 0.6544, 0.7924, 0.6544, 0.7924, 0.6202, 0.7828, 0.6396, 0.681, 0.6785, 0.6996, 0.9877, 0.6981, 0.9787, 0.7883, 0.9431, 0.7809, 0.9529, 0.6958, 0.9529, 0.6958, 0.9431, 0.7809, 0.903, 0.7755, 0.9108, 0.6895, 0.5104, 0.777, 0.4705, 0.7824, 0.4605, 0.6975, 0.5029, 0.691, 0.9108, 0.6895, 0.903, 0.7755, 0.8674, 0.7748, 0.8742, 0.6809, 0.5457, 0.7764, 0.5104, 0.777, 0.5029, 0.691, 0.5397, 0.6826, 0.8308, 0.6686, 0.8332, 0.7746, 0.7922, 0.7809, 0.7733, 0.6775, 0.8742, 0.6809, 0.8674, 0.7748, 0.8332, 0.7746, 0.8308, 0.6686, 0.8881, 0.6418, 0.8742, 0.6809, 0.8308, 0.6686, 0.8517, 0.6258, 0.5831, 0.6709, 0.5397, 0.6826, 0.5264, 0.6428, 0.5634, 0.6274, 0.9184, 0.6566, 0.9108, 0.6895, 0.8742, 0.6809, 0.8881, 0.6418, 0.5397, 0.6826, 0.5029, 0.691, 0.4953, 0.6579, 0.5264, 0.6428, 0.9556, 0.6643, 0.9529, 0.6958, 0.9108, 0.6895, 0.9184, 0.6566, 0.5029, 0.691, 0.4605, 0.6975, 0.4576, 0.6659, 0.4953, 0.6579, 0.9877, 0.6611, 0.9877, 0.6981, 0.9529, 0.6958, 0.9556, 0.6643, 0.4605, 0.6975, 0.4258, 0.7, 0.4252, 0.663, 0.4576, 0.6659, 0.7486, 0.6479, 0.7733, 0.6775, 0.7336, 0.6959, 0.716, 0.658, 0.6785, 0.6996, 0.6396, 0.681, 0.6643, 0.6524, 0.6961, 0.6626, 0.952, 0.1205, 0.9711, 0.1977, 0.9265, 0.223, 0.9222, 0.1355, 0.9711, 0.1967, 1.0, 0.1822, 0.9792, 0.1104, 0.952, 0.1195, 0.7895, 0.1823, 0.8185, 0.1968, 0.8374, 0.1196, 0.8102, 0.1105, 0.9222, 0.1355, 0.9265, 0.223, 0.8949, 0.2245, 0.8947, 0.1387, 0.9156, 0.05508, 0.9222, 0.1355, 0.8947, 0.1387, 0.8947, 0.05669, 0.8947, 0.1377, 0.9222, 0.1345, 0.9156, 0.05409, 0.8947, 0.0557, 0.8947, 0.05669, 0.8947, 0.1387, 0.8673, 0.1356, 0.8738, 0.05511, 0.8517, 0.0468, 0.8374, 0.1206, 0.8102, 0.1115, 0.8271, 0.03166, 0.8102, 0.1105, 0.8374, 0.1196, 0.8517, 0.04581, 0.8271, 0.03067, 0.8738, 0.05511, 0.8673, 0.1356, 0.8374, 0.1206, 0.8517, 0.0468, 0.8374, 0.1196, 0.8673, 0.1346, 0.8738, 0.05412, 0.8517, 0.04581, 0.9622, 0.03161, 0.9792, 0.1114, 0.952, 0.1205, 0.9377, 0.04674, 0.952, 0.1195, 0.9792, 0.1104, 0.9622, 0.03062, 0.9377, 0.04575, 0.9377, 0.04674, 0.952, 0.1205, 0.9222, 0.1355, 0.9156, 0.05508, 0.9222, 0.1345, 0.952, 0.1195, 0.9377, 0.04575, 0.9156, 0.05409, 0.9255, 0.02542, 0.9377, 0.04674, 0.9156, 0.05508, 0.9124, 0.02938, 0.9156, 0.05409, 0.9377, 0.04575, 0.9255, 0.02443, 0.9124, 0.02839, 0.9275, 0.000989, 0.9622, 0.03161, 0.9377, 0.04674, 0.9255, 0.02542, 0.9377, 0.04575, 0.9622, 0.03062, 0.9275, 0.0, 0.9255, 0.02443, 0.877, 0.02943, 0.8738, 0.05511, 0.8517, 0.0468, 0.8639, 0.02545, 0.8639, 0.02545, 0.8517, 0.0468, 0.8271, 0.03166, 0.8618, 0.000989, 0.8271, 0.03067, 0.8517, 0.04581, 0.8639, 0.02446, 0.8618, 0.0, 0.8946, 0.01653, 0.8947, 0.05669, 0.8738, 0.05511, 0.877, 0.02943, 0.8738, 0.05412, 0.8947, 0.0557, 0.8946, 0.01554, 0.877, 0.02844, 0.9124, 0.02938, 0.9156, 0.05508, 0.8947, 0.05669, 0.8946, 0.01653, 0.8947, 0.0557, 0.9156, 0.05409, 0.9124, 0.02839, 0.8946, 0.01554, 0.877, 0.02943, 0.8639, 0.02545, 0.8618, 0.000989, 0.8946, 0.01653, 0.8618, 0.0, 0.8639, 0.02446, 0.877, 0.02844, 0.8946, 0.01554, 0.8946, 0.01653, 0.9275, 0.000989, 0.9255, 0.02542, 0.9124, 0.02938, 0.9255, 0.02443, 0.9275, 0.0, 0.8946, 0.01554, 0.9124, 0.02839, 0.8402, 0.585, 0.8517, 0.6258, 0.824, 0.6097, 0.8236, 0.5967, 0.5918, 0.613, 0.5634, 0.6274, 0.578, 0.5885, 0.5929, 0.6005, 0.7733, 0.6775, 0.7486, 0.6479, 0.7559, 0.6236, 0.7802, 0.6399, 0.6577, 0.6287, 0.6643, 0.6524, 0.6396, 0.681, 0.6336, 0.6439, 0.8517, 0.6258, 0.8308, 0.6686, 0.8108, 0.6353, 0.824, 0.6097, 0.6037, 0.6386, 0.5831, 0.6709, 0.5634, 0.6274, 0.5918, 0.613, 0.8308, 0.6686, 0.7733, 0.6775, 0.7802, 0.6399, 0.8108, 0.6353, 0.6336, 0.6439, 0.6396, 0.681, 0.5831, 0.6709, 0.6037, 0.6386, 0.8108, 0.6353, 0.7802, 0.6399, 0.7863, 0.6142, 0.7945, 0.6155, 0.6284, 0.6187, 0.6336, 0.6439, 0.6037, 0.6386, 0.6204, 0.6198, 0.824, 0.6097, 0.8108, 0.6353, 0.7945, 0.6155, 0.7945, 0.6072, 0.6204, 0.6198, 0.6037, 0.6386, 0.5918, 0.613, 0.6206, 0.6117, 0.7802, 0.6399, 0.7559, 0.6236, 0.7886, 0.6013, 0.7863, 0.6142, 0.6266, 0.6062, 0.6577, 0.6287, 0.6336, 0.6439, 0.6284, 0.6187, 0.8236, 0.5967, 0.824, 0.6097, 0.7945, 0.6072, 0.7886, 0.6013, 0.6206, 0.6117, 0.5918, 0.613, 0.5929, 0.6005, 0.6266, 0.6062, 0.7945, 0.6072, 0.7945, 0.6155, 0.7863, 0.6142, 0.7886, 0.6013, 0.6284, 0.6187, 0.6204, 0.6198, 0.6206, 0.6117, 0.6266, 0.6062, 0.8402, 0.585, 0.8295, 0.5577, 0.9163, 0.5264, 0.8899, 0.5607, 0.4969, 0.5214, 0.5914, 0.5591, 0.578, 0.5885, 0.5262, 0.5587, 0.9877, 0.6611, 0.9556, 0.6643, 0.9584, 0.6028, 0.9777, 0.5607, 0.4537, 0.6036, 0.4576, 0.6659, 0.4252, 0.663, 0.4332, 0.5608, 0.9556, 0.6643, 0.9184, 0.6566, 0.9417, 0.5988, 0.9584, 0.6028, 0.4707, 0.5992, 0.4953, 0.6579, 0.4576, 0.6659, 0.4537, 0.6036, 0.9184, 0.6566, 0.8881, 0.6418, 0.9383, 0.5548, 0.9417, 0.5988, 0.4733, 0.5538, 0.5264, 0.6428, 0.4953, 0.6579, 0.4707, 0.5992, 0.8517, 0.6258, 0.8402, 0.585, 0.8899, 0.5607, 0.9005, 0.5712, 0.5262, 0.5587, 0.578, 0.5885, 0.5634, 0.6274, 0.5147, 0.5721, 0.8881, 0.6418, 0.8517, 0.6258, 0.9005, 0.5712, 0.9383, 0.5548, 0.5147, 0.5721, 0.5634, 0.6274, 0.5264, 0.6428, 0.4733, 0.5538, 0.9777, 0.5607, 0.9584, 0.6028, 0.9417, 0.5988, 0.9383, 0.5548, 0.4707, 0.5992, 0.4537, 0.6036, 0.4332, 0.5608, 0.4733, 0.5538, 0.8899, 0.5607, 0.9163, 0.5264, 0.9383, 0.5548, 0.9005, 0.5712, 0.4733, 0.5538, 0.4969, 0.5214, 0.5262, 0.5587, 0.5147, 0.5721, 0.4211, 0.04189, 0.3927, 0.03592, 0.394, 0.203, 0.4516, 0.2, 0.491, 5.96e-08, 0.4714, 0.01984, 0.5731, 0.1719, 0.7329, 0.1197, 0.3151, 0.02002, 0.2952, 0.0, 0.0541, 0.1241, 0.2144, 0.175, 0.3927, 0.03592, 0.3656, 0.04015, 0.3385, 0.1981, 0.394, 0.203, 0.3656, 0.04015, 0.3415, 0.03021, 0.2748, 0.1965, 0.3385, 0.1981, 0.4453, 0.03006, 0.4211, 0.04189, 0.4516, 0.2, 0.5125, 0.194, 0.3415, 0.03021, 0.3151, 0.02002, 0.2144, 0.175, 0.2748, 0.1965, 0.4714, 0.01984, 0.4453, 0.03006, 0.5125, 0.194, 0.5731, 0.1719, 0.5731, 0.1719, 0.5125, 0.194, 0.5175, 0.242, 0.5881, 0.2352, 0.2748, 0.1965, 0.2144, 0.175, 0.2006, 0.2384, 0.2705, 0.2442, 0.5125, 0.194, 0.4516, 0.2, 0.4544, 0.2357, 0.5175, 0.242, 0.3385, 0.1981, 0.2748, 0.1965, 0.2705, 0.2442, 0.3363, 0.2352, 0.394, 0.203, 0.3385, 0.1981, 0.3363, 0.2352, 0.3941, 0.2364, 0.2144, 0.175, 0.0541, 0.1241, 0.0, 0.2551, 0.2006, 0.2384, 0.7329, 0.1197, 0.5731, 0.1719, 0.5881, 0.2352, 0.7895, 0.2494, 0.4516, 0.2, 0.394, 0.203, 0.3941, 0.2364, 0.4544, 0.2357, 0.4544, 0.2357, 0.3941, 0.2364, 0.3941, 0.2651, 0.4543, 0.2685, 0.7895, 0.2494, 0.5881, 0.2352, 0.5847, 0.2963, 0.7644, 0.3698, 0.2006, 0.2384, 0.0, 0.2551, 0.027, 0.3752, 0.2049, 0.299, 0.3941, 0.2364, 0.3363, 0.2352, 0.3371, 0.2694, 0.3941, 0.2651, 0.3363, 0.2352, 0.2705, 0.2442, 0.2745, 0.2841, 0.3371, 0.2694, 0.5175, 0.242, 0.4544, 0.2357, 0.4543, 0.2685, 0.5141, 0.2824, 0.2705, 0.2442, 0.2006, 0.2384, 0.2049, 0.299, 0.2745, 0.2841, 0.5881, 0.2352, 0.5175, 0.242, 0.5141, 0.2824, 0.5847, 0.2963, 0.5847, 0.2963, 0.5141, 0.2824, 0.5019, 0.3315, 0.5553, 0.3642, 0.2745, 0.2841, 0.2049, 0.299, 0.235, 0.3661, 0.2875, 0.3327, 0.5141, 0.2824, 0.4543, 0.2685, 0.4492, 0.3104, 0.5019, 0.3315, 0.3371, 0.2694, 0.2745, 0.2841, 0.2875, 0.3327, 0.3429, 0.3123, 0.3941, 0.2651, 0.3371, 0.2694, 0.3429, 0.3123, 0.3944, 0.3037, 0.2049, 0.299, 0.027, 0.3752, 0.1282, 0.471, 0.235, 0.3661, 0.7644, 0.3698, 0.5847, 0.2963, 0.5553, 0.3642, 0.6649, 0.4669, 0.4543, 0.2685, 0.3941, 0.2651, 0.3944, 0.3037, 0.4492, 0.3104, 0.4492, 0.3104, 0.3944, 0.3037, 0.395, 0.3568, 0.4335, 0.3643, 0.6649, 0.4669, 0.5553, 0.3642, 0.491, 0.4205, 0.5208, 0.5104, 0.235, 0.3661, 0.1282, 0.471, 0.2728, 0.512, 0.3003, 0.4216, 0.3944, 0.3037, 0.3429, 0.3123, 0.3591, 0.3663, 0.395, 0.3568, 0.3429, 0.3123, 0.2875, 0.3327, 0.3235, 0.3873, 0.3591, 0.3663, 0.5019, 0.3315, 0.4492, 0.3104, 0.4335, 0.3643, 0.4669, 0.3867, 0.2875, 0.3327, 0.235, 0.3661, 0.3003, 0.4216, 0.3235, 0.3873, 0.5553, 0.3642, 0.5019, 0.3315, 0.4669, 0.3867, 0.491, 0.4205, 0.491, 0.4205, 0.4669, 0.3867, 0.3964, 0.4646, 0.3235, 0.3873, 0.3003, 0.4216, 0.3964, 0.4646, 0.4669, 0.3867, 0.4335, 0.3643, 0.3964, 0.4646, 0.3591, 0.3663, 0.3235, 0.3873, 0.3964, 0.4646, 0.395, 0.3568, 0.3591, 0.3663, 0.3964, 0.4646, 0.3003, 0.4216, 0.2728, 0.512, 0.3964, 0.4646, 0.5208, 0.5104, 0.491, 0.4205, 0.3964, 0.4646, 0.4335, 0.3643, 0.395, 0.3568, 0.3964, 0.4646, 0.1039, 0.9081, 0.08039, 0.9193, 0.06426, 0.8349, 0.08755, 0.83])
_ca = me_cube.color_attributes.new('Col', 'BYTE_COLOR', 'CORNER')
_ca.data.foreach_set('color', [1.0, 1.0, 1.0, 1.0, 1.0, 1.0, 1.0, 1.0, 1.0, 1.0, 1.0, 1.0, 1.0, 1.0, 1.0, 1.0, 1.0, 1.0, 1.0, 1.0, 1.0, 1.0, 1.0, 1.0, 1.0, 1.0, 1.0, 1.0, 1.0, 1.0, 1.0, 1.0, 1.0, 1.0, 1.0, 1.0, 1.0, 1.0, 1.0, 1.0, 1.0, 1.0, 1.0, 1.0, 1.0, 1.0, 1.0, 1.0, 1.0, 1.0, 1.0, 1.0, 1.0, 1.0, 1.0, 1.0, 1.0, 1.0, 1.0, 1.0, 1.0, 1.0, 1.0, 1.0, 1.0, 1.0, 1.0, 1.0, 1.0, 1.0, 1.0, 1.0, 1.0, 1.0, 1.0, 1.0, 1.0, 1.0, 1.0, 1.0, 1.0, 1.0, 1.0, 1.0, 1.0, 1.0, 1.0, 1.0, 1.0, 1.0, 1.0, 1.0, 1.0, 1.0, 1.0, 1.0, 1.0, 1.0, 1.0, 1.0, 1.0, 1.0, 1.0, 1.0, 1.0, 1.0, 1.0, 1.0, 1.0, 1.0, 1.0, 1.0, 1.0, 1.0, 1.0, 1.0, 1.0, 1.0, 1.0, 1.0, 1.0, 1.0, 1.0, 1.0, 1.0, 1.0, 1.0, 1.0, 1.0, 1.0, 1.0, 1.0, 1.0, 1.0, 1.0, 1.0, 1.0, 1.0, 1.0, 1.0, 1.0, 1.0, 1.0, 1.0, 1.0, 1.0, 1.0, 1.0, 1.0, 1.0, 1.0, 1.0, 1.0, 1.0, 1.0, 1.0, 1.0, 1.0, 1.0, 1.0, 1.0, 1.0, 1.0, 1.0, 1.0, 1.0, 1.0, 1.0, 1.0, 1.0, 1.0, 1.0, 1.0, 1.0, 1.0, 1.0, 1.0, 1.0, 1.0, 1.0, 1.0, 1.0, 1.0, 1.0, 1.0, 1.0, 1.0, 1.0, 1.0, 1.0, 1.0, 1.0, 1.0, 1.0, 1.0, 1.0, 1.0, 1.0, 1.0, 1.0, 1.0, 1.0, 1.0, 1.0, 1.0, 1.0, 1.0, 1.0, 1.0, 1.0, 1.0, 1.0, 1.0, 1.0, 1.0, 1.0, 1.0, 1.0, 1.0, 1.0, 1.0, 1.0, 1.0, 1.0, 1.0, 1.0, 1.0, 1.0, 1.0, 1.0, 1.0, 1.0, 1.0, 1.0, 1.0, 1.0, 1.0, 1.0, 1.0, 1.0, 1.0, 1.0, 1.0, 1.0, 1.0, 1.0, 1.0, 1.0, 1.0, 1.0, 1.0, 1.0, 1.0, 1.0, 1.0, 1.0, 1.0, 1.0, 1.0, 1.0, 1.0, 1.0, 1.0, 1.0, 1.0, 1.0, 1.0, 1.0, 1.0, 1.0, 1.0, 1.0, 1.0, 1.0, 1.0, 1.0, 1.0, 1.0, 1.0, 1.0, 1.0, 1.0, 1.0, 1.0, 1.0, 1.0, 1.0, 1.0, 1.0, 1.0, 1.0, 1.0, 1.0, 1.0, 1.0, 1.0, 1.0, 1.0, 1.0, 1.0, 1.0, 1.0, 1.0, 1.0, 1.0, 1.0, 1.0, 1.0, 1.0, 1.0, 1.0, 1.0, 1.0, 1.0, 1.0, 1.0, 1.0, 1.0, 1.0, 1.0, 1.0, 1.0, 1.0, 1.0, 1.0, 1.0, 1.0, 1.0, 1.0, 1.0, 1.0, 1.0, 1.0, 1.0, 1.0, 1.0, 1.0, 1.0, 1.0, 1.0, 1.0, 1.0, 1.0, 1.0, 1.0, 1.0, 1.0, 1.0, 1.0, 1.0, 1.0, 1.0, 1.0, 1.0, 1.0, 1.0, 1.0, 1.0, 1.0, 1.0, 1.0, 1.0, 1.0, 1.0, 1.0, 1.0, 1.0, 1.0, 1.0, 1.0, 1.0, 1.0, 1.0, 1.0, 1.0, 1.0, 1.0, 1.0, 1.0, 1.0, 1.0, 1.0, 1.0, 1.0, 1.0, 1.0, 1.0, 1.0, 1.0, 1.0, 1.0, 1.0, 1.0, 1.0, 1.0, 1.0, 1.0, 1.0, 1.0, 1.0, 1.0, 1.0, 1.0, 1.0, 1.0, 1.0, 1.0, 1.0, 1.0, 1.0, 1.0, 1.0, 1.0, 1.0, 1.0, 1.0, 1.0, 1.0, 1.0, 1.0, 1.0, 1.0, 1.0, 1.0, 1.0, 1.0, 1.0, 1.0, 1.0, 1.0, 1.0, 1.0, 1.0, 1.0, 1.0, 1.0, 1.0, 1.0, 1.0, 1.0, 1.0, 1.0, 1.0, 1.0, 1.0, 1.0, 1.0, 1.0, 1.0, 1.0, 1.0, 1.0, 1.0, 1.0, 1.0, 1.0, 1.0, 1.0, 1.0, 1.0, 1.0, 1.0, 1.0, 1.0, 1.0, 1.0, 1.0, 1.0, 1.0, 1.0, 1.0, 1.0, 1.0, 1.0, 1.0, 1.0, 1.0, 1.0, 1.0, 1.0, 1.0, 1.0, 1.0, 1.0, 1.0, 1.0, 1.0, 1.0, 1.0, 1.0, 1.0, 1.0, 1.0, 1.0, 1.0, 1.0, 1.0, 1.0, 1.0, 1.0, 1.0, 1.0, 1.0, 1.0, 1.0, 1.0, 1.0, 1.0, 1.0, 1.0, 1.0, 1.0, 1.0, 1.0, 1.0, 1.0, 1.0, 1.0, 1.0, 1.0, 1.0, 1.0, 1.0, 1.0, 1.0, 1.0, 1.0, 1.0, 1.0, 1.0, 1.0, 1.0, 1.0, 1.0, 1.0, 1.0, 1.0, 1.0, 1.0, 1.0, 1.0, 1.0, 1.0, 1.0, 1.0, 1.0, 1.0, 1.0, 1.0, 1.0, 1.0, 1.0, 1.0, 1.0, 1.0, 1.0, 1.0, 1.0, 1.0, 1.0, 1.0, 1.0, 1.0, 1.0, 1.0, 1.0, 1.0, 1.0, 1.0, 1.0, 1.0, 1.0, 1.0, 1.0, 1.0, 1.0, 1.0, 1.0, 1.0, 1.0, 1.0, 1.0, 1.0, 1.0, 1.0, 1.0, 1.0, 1.0, 1.0, 1.0, 1.0, 1.0, 1.0, 1.0, 1.0, 1.0, 1.0, 1.0, 1.0, 1.0, 1.0, 1.0, 1.0, 1.0, 1.0, 1.0, 1.0, 1.0, 1.0, 1.0, 1.0, 1.0, 1.0, 1.0, 1.0, 1.0, 1.0, 1.0, 1.0, 1.0, 1.0, 1.0, 1.0, 1.0, 1.0, 1.0, 1.0, 1.0, 1.0, 1.0, 1.0, 1.0, 1.0, 1.0, 1.0, 1.0, 1.0, 1.0, 1.0, 1.0, 1.0, 1.0, 1.0, 1.0, 1.0, 1.0, 1.0, 1.0, 1.0, 1.0, 1.0, 1.0, 1.0, 1.0, 1.0, 1.0, 1.0, 1.0, 1.0, 1.0, 1.0, 1.0, 1.0, 1.0, 1.0, 1.0, 1.0, 1.0, 1.0, 1.0, 1.0, 1.0, 1.0, 1.0, 1.0, 1.0, 1.0, 1.0, 1.0, 1.0, 1.0, 1.0, 1.0, 1.0, 1.0, 1.0, 1.0, 1.0, 1.0, 1.0, 1.0, 1.0, 1.0, 1.0, 1.0, 1.0, 1.0, 1.0, 1.0, 1.0, 1.0, 1.0, 1.0, 1.0, 1.0, 1.0, 1.0, 1.0, 1.0, 1.0, 1.0, 1.0, 1.0, 1.0, 1.0, 1.0, 1.0, 1.0, 1.0, 1.0, 1.0, 1.0, 1.0, 1.0, 1.0, 1.0, 1.0, 1.0, 1.0, 1.0, 1.0, 1.0, 1.0, 1.0, 1.0, 1.0, 1.0, 1.0, 1.0, 1.0, 1.0, 1.0, 1.0, 1.0, 1.0, 1.0, 1.0, 1.0, 1.0, 1.0, 1.0, 1.0, 1.0, 1.0, 1.0, 1.0, 1.0, 1.0, 1.0, 1.0, 1.0, 1.0, 1.0, 1.0, 1.0, 1.0, 1.0, 1.0, 1.0, 1.0, 1.0, 1.0, 1.0, 1.0, 1.0, 1.0, 1.0, 1.0, 1.0, 1.0, 1.0, 1.0, 1.0, 1.0, 1.0, 1.0, 1.0, 1.0, 1.0, 1.0, 1.0, 1.0, 1.0, 1.0, 1.0, 1.0, 1.0, 1.0, 1.0, 1.0, 1.0, 1.0, 1.0, 1.0, 1.0, 1.0, 1.0, 1.0, 1.0, 1.0, 1.0, 1.0, 1.0, 1.0, 1.0, 1.0, 1.0, 1.0, 1.0, 1.0, 1.0, 1.0, 1.0, 1.0, 1.0, 1.0, 1.0, 1.0, 1.0, 1.0, 1.0, 1.0, 1.0, 1.0, 1.0, 1.0, 1.0, 1.0, 1.0, 1.0, 1.0, 1.0, 1.0, 1.0, 1.0, 1.0, 1.0, 1.0, 1.0, 1.0, 1.0, 1.0, 1.0, 1.0, 1.0, 1.0, 1.0, 1.0, 1.0, 1.0, 1.0, 1.0, 1.0, 1.0, 1.0, 1.0, 1.0, 1.0, 1.0, 1.0, 1.0, 1.0, 1.0, 1.0, 1.0, 1.0, 1.0, 1.0, 1.0, 1.0, 1.0, 1.0, 1.0, 1.0, 1.0, 1.0, 1.0, 1.0, 1.0, 1.0, 1.0, 1.0, 1.0, 1.0, 1.0, 1.0, 1.0, 1.0, 1.0, 1.0, 1.0, 1.0, 1.0, 1.0, 1.0, 1.0, 1.0, 1.0, 1.0, 1.0, 1.0, 1.0, 1.0, 1.0, 1.0, 1.0, 1.0, 1.0, 1.0, 1.0, 1.0, 1.0, 1.0, 1.0, 1.0, 1.0, 1.0, 1.0, 1.0, 1.0, 1.0, 1.0, 1.0, 1.0, 1.0, 1.0, 1.0, 1.0, 1.0, 1.0, 1.0, 1.0, 1.0, 1.0, 1.0, 1.0, 1.0, 1.0, 1.0, 1.0, 1.0, 1.0, 1.0, 1.0, 1.0, 1.0, 1.0, 1.0, 1.0, 1.0, 1.0, 1.0, 1.0, 1.0, 1.0, 1.0, 1.0, 1.0, 1.0, 1.0, 1.0, 1.0, 1.0, 1.0, 1.0, 1.0, 1.0, 1.0, 1.0, 1.0, 1.0, 1.0, 1.0, 1.0, 1.0, 1.0, 1.0, 1.0, 1.0, 1.0, 1.0, 1.0, 1.0, 1.0, 1.0, 1.0, 1.0, 1.0, 1.0, 1.0, 1.0, 1.0, 1.0, 1.0, 1.0, 1.0, 1.0, 1.0, 1.0, 1.0, 1.0, 1.0, 1.0, 1.0, 1.0, 1.0, 1.0, 1.0, 1.0, 1.0, 1.0, 1.0, 1.0, 1.0, 1.0, 1.0, 1.0, 1.0, 1.0, 1.0, 1.0, 1.0, 1.0, 1.0, 1.0, 1.0, 1.0, 1.0, 1.0, 1.0, 1.0, 1.0, 1.0, 1.0, 1.0, 1.0, 1.0, 1.0, 1.0, 1.0, 1.0, 1.0, 1.0, 1.0, 1.0, 1.0, 1.0, 1.0, 1.0, 1.0, 1.0, 1.0, 1.0, 1.0, 1.0, 1.0, 1.0, 1.0, 1.0, 1.0, 1.0, 1.0, 1.0, 1.0, 1.0, 1.0, 1.0, 1.0, 1.0, 1.0, 1.0, 1.0, 1.0, 1.0, 1.0, 1.0, 1.0, 1.0, 1.0, 1.0, 1.0, 1.0, 1.0, 1.0, 1.0, 1.0, 1.0, 1.0, 1.0, 1.0, 1.0, 1.0, 1.0, 1.0, 1.0, 1.0, 1.0, 1.0, 1.0, 1.0, 1.0, 1.0, 1.0, 1.0, 1.0, 1.0, 1.0, 1.0, 1.0, 1.0, 1.0, 1.0, 1.0, 1.0, 1.0, 1.0, 1.0, 1.0, 1.0, 1.0, 1.0, 1.0, 1.0, 1.0, 1.0, 1.0, 1.0, 1.0, 1.0, 1.0, 1.0, 1.0, 1.0, 1.0, 1.0, 1.0, 1.0, 1.0, 1.0, 1.0, 1.0, 1.0, 1.0, 1.0, 1.0, 1.0, 1.0, 1.0, 1.0, 1.0, 1.0, 1.0, 1.0, 1.0, 1.0, 1.0, 1.0, 1.0, 1.0, 1.0, 1.0, 1.0, 1.0, 1.0, 1.0, 1.0, 1.0, 1.0, 1.0, 1.0, 1.0, 1.0, 1.0, 1.0, 1.0, 1.0, 1.0, 1.0, 1.0, 1.0, 1.0, 1.0, 1.0, 1.0, 1.0, 1.0, 1.0, 1.0, 1.0, 1.0, 1.0, 1.0, 1.0, 1.0, 1.0, 1.0, 1.0, 1.0, 1.0, 1.0, 1.0, 1.0, 1.0, 1.0, 1.0, 1.0, 1.0, 1.0, 1.0, 1.0, 1.0, 1.0, 1.0, 1.0, 1.0, 1.0, 1.0, 1.0, 1.0, 1.0, 1.0, 1.0, 1.0, 1.0, 1.0, 1.0, 1.0, 1.0, 1.0, 1.0, 1.0, 1.0, 1.0, 1.0, 1.0, 1.0, 1.0, 1.0, 1.0, 1.0, 1.0, 1.0, 1.0, 1.0, 1.0, 1.0, 1.0, 1.0, 1.0, 1.0, 1.0, 1.0, 1.0, 1.0, 1.0, 1.0, 1.0, 1.0, 1.0, 1.0, 1.0, 1.0, 1.0, 1.0, 1.0, 1.0, 1.0, 1.0, 1.0, 1.0, 1.0, 1.0, 1.0, 1.0, 1.0, 1.0, 1.0, 1.0, 1.0, 1.0, 1.0, 1.0, 1.0, 1.0, 1.0, 1.0, 1.0, 1.0, 1.0, 1.0, 1.0, 1.0, 1.0, 1.0, 1.0, 1.0, 1.0, 1.0, 1.0, 1.0, 1.0, 1.0, 1.0, 1.0, 1.0, 1.0, 1.0, 1.0, 1.0, 1.0, 1.0, 1.0, 1.0, 1.0, 1.0, 1.0, 1.0, 1.0, 1.0, 1.0, 1.0, 1.0, 1.0, 1.0, 1.0, 1.0, 1.0, 1.0, 1.0, 1.0, 1.0, 1.0, 1.0, 1.0, 1.0, 1.0, 1.0, 1.0, 1.0, 1.0, 1.0, 1.0, 1.0, 1.0, 1.0, 1.0, 1.0, 1.0, 1.0, 1.0, 1.0, 1.0, 1.0, 1.0, 1.0, 1.0, 1.0, 1.0, 1.0, 1.0, 1.0, 1.0, 1.0, 1.0, 1.0, 1.0, 1.0, 1.0, 1.0, 1.0, 1.0, 1.0, 1.0, 1.0, 1.0, 1.0, 1.0, 1.0, 1.0, 1.0, 1.0, 1.0, 1.0, 1.0, 1.0, 1.0, 1.0, 1.0, 1.0, 1.0, 1.0, 1.0, 1.0, 1.0, 1.0, 1.0, 1.0, 1.0, 1.0, 1.0, 1.0, 1.0, 1.0, 1.0, 1.0, 1.0, 1.0, 1.0, 1.0, 1.0, 1.0, 1.0, 1.0, 1.0, 1.0, 1.0, 1.0, 1.0, 1.0, 1.0, 1.0, 1.0, 1.0, 1.0, 1.0, 1.0, 1.0, 1.0, 1.0, 1.0, 1.0, 1.0, 1.0, 1.0, 1.0, 1.0, 1.0, 1.0, 1.0, 1.0, 1.0, 1.0, 1.0, 1.0, 1.0, 1.0, 1.0, 1.0, 1.0, 1.0, 1.0, 1.0, 1.0, 1.0, 1.0, 1.0, 1.0, 1.0, 1.0, 1.0, 1.0, 1.0, 1.0, 1.0, 1.0, 1.0, 1.0, 1.0, 1.0, 1.0, 1.0, 1.0, 1.0, 1.0, 1.0, 1.0, 1.0, 1.0, 1.0, 1.0, 1.0, 1.0, 1.0, 1.0, 1.0, 1.0, 1.0, 1.0, 1.0, 1.0, 1.0, 1.0, 1.0, 1.0, 1.0, 1.0, 1.0, 1.0, 1.0, 1.0, 1.0, 1.0, 1.0, 1.0, 1.0, 1.0, 1.0, 1.0, 1.0, 1.0, 1.0, 1.0, 1.0, 1.0, 1.0, 1.0, 1.0, 1.0, 1.0, 1.0, 1.0, 1.0, 1.0, 1.0, 1.0, 1.0, 1.0, 1.0, 1.0, 1.0, 1.0, 1.0, 1.0, 1.0, 1.0, 1.0, 1.0, 1.0, 1.0, 1.0, 1.0, 1.0, 1.0, 1.0, 1.0, 1.0, 1.0, 1.0, 1.0, 1.0, 1.0, 1.0, 1.0, 1.0, 1.0, 1.0, 1.0, 1.0, 1.0, 1.0, 1.0, 1.0, 1.0, 1.0, 1.0, 1.0, 1.0, 1.0, 1.0, 1.0, 1.0, 1.0, 1.0, 1.0, 1.0, 1.0, 1.0, 1.0, 1.0, 1.0, 1.0, 1.0, 1.0, 1.0, 1.0, 1.0, 1.0, 1.0, 1.0, 1.0, 1.0, 1.0, 1.0, 1.0, 1.0, 1.0, 1.0, 1.0, 1.0, 1.0, 1.0, 1.0, 1.0, 1.0, 1.0, 1.0, 1.0, 1.0, 1.0, 1.0, 1.0, 1.0, 1.0, 1.0, 1.0, 1.0, 1.0, 1.0, 1.0, 1.0, 1.0, 1.0, 1.0, 1.0, 1.0, 1.0, 1.0, 1.0, 1.0, 1.0, 1.0, 1.0, 1.0, 1.0, 1.0, 1.0, 1.0, 1.0, 1.0, 1.0, 1.0, 1.0, 1.0, 1.0, 1.0, 1.0, 1.0, 1.0, 1.0, 1.0, 1.0, 1.0, 1.0, 1.0, 1.0, 1.0, 1.0, 1.0, 1.0, 1.0, 1.0, 1.0, 1.0, 1.0, 1.0, 1.0, 1.0, 1.0, 1.0, 1.0, 1.0, 1.0, 1.0, 1.0, 1.0, 1.0, 1.0, 1.0, 1.0, 1.0, 1.0, 1.0, 1.0, 1.0, 1.0, 1.0, 1.0, 1.0, 1.0, 1.0, 1.0, 1.0, 1.0, 1.0, 1.0, 1.0, 1.0, 1.0, 1.0, 1.0, 1.0, 1.0, 1.0, 1.0, 1.0, 1.0, 1.0, 1.0, 1.0, 1.0, 1.0, 1.0, 1.0, 1.0, 1.0, 1.0, 1.0, 1.0, 1.0, 1.0, 1.0, 1.0, 1.0, 1.0, 1.0, 1.0, 1.0, 1.0, 1.0, 1.0, 1.0, 1.0, 1.0, 1.0, 1.0, 1.0, 1.0, 1.0, 1.0, 1.0, 1.0, 1.0, 1.0, 1.0, 1.0, 1.0, 1.0, 1.0, 1.0, 1.0, 1.0, 1.0, 1.0, 1.0, 1.0, 1.0, 1.0, 1.0, 1.0, 1.0, 1.0, 1.0, 1.0, 1.0, 1.0, 1.0, 1.0, 1.0, 1.0, 1.0, 1.0, 1.0, 1.0, 1.0, 1.0, 1.0, 1.0, 1.0, 1.0, 1.0, 1.0, 1.0, 1.0, 1.0, 1.0, 1.0, 1.0, 1.0, 1.0, 1.0, 1.0, 1.0, 1.0, 1.0, 1.0, 1.0, 1.0, 1.0, 1.0, 1.0, 1.0, 1.0, 1.0, 1.0, 1.0, 1.0, 1.0, 1.0, 1.0, 1.0, 1.0, 1.0, 1.0, 1.0, 1.0, 1.0, 1.0, 1.0, 1.0, 1.0, 1.0, 1.0, 1.0, 1.0, 1.0, 1.0, 1.0, 1.0, 1.0, 1.0, 1.0, 1.0, 1.0, 1.0, 1.0, 1.0, 1.0, 1.0, 1.0, 1.0, 1.0, 1.0, 1.0, 1.0, 1.0, 1.0, 1.0, 1.0, 1.0, 1.0, 1.0, 1.0, 1.0, 1.0, 1.0, 1.0, 1.0, 1.0, 1.0, 1.0, 1.0, 1.0, 1.0, 1.0, 1.0, 1.0, 1.0, 1.0, 1.0, 1.0, 1.0, 1.0, 1.0, 1.0, 1.0, 1.0, 1.0, 1.0, 1.0, 1.0, 1.0, 1.0, 1.0, 1.0, 1.0, 1.0, 1.0, 1.0, 1.0, 1.0, 1.0, 1.0, 1.0, 1.0, 1.0, 1.0, 1.0, 1.0, 1.0, 1.0, 1.0, 1.0, 1.0, 1.0, 1.0, 1.0, 1.0, 1.0, 1.0, 1.0, 1.0, 1.0, 1.0, 1.0, 1.0, 1.0, 1.0, 1.0, 1.0, 1.0, 1.0, 1.0, 1.0, 1.0, 1.0, 1.0, 1.0, 1.0, 1.0, 1.0, 1.0, 1.0, 1.0, 1.0, 1.0, 1.0, 1.0, 1.0, 1.0, 1.0, 1.0, 1.0, 1.0, 1.0, 1.0, 1.0, 1.0, 1.0, 1.0, 1.0, 1.0, 1.0, 1.0, 1.0, 1.0, 1.0, 1.0, 1.0, 1.0, 1.0, 1.0, 1.0, 1.0, 1.0, 1.0, 1.0, 1.0, 1.0, 1.0, 1.0, 1.0, 1.0, 1.0, 1.0, 1.0, 1.0, 1.0, 1.0, 1.0, 1.0, 1.0, 1.0, 1.0, 1.0, 1.0, 1.0, 1.0, 1.0, 1.0, 1.0, 1.0, 1.0, 1.0, 1.0, 1.0, 1.0, 1.0, 1.0, 1.0, 1.0, 1.0, 1.0, 1.0, 1.0, 1.0, 1.0, 1.0, 1.0, 1.0, 1.0, 1.0, 1.0, 1.0, 1.0, 1.0, 1.0, 1.0, 1.0, 1.0, 1.0, 1.0, 1.0, 1.0, 1.0, 1.0, 1.0, 1.0, 1.0, 1.0, 1.0, 1.0, 1.0, 1.0, 1.0, 1.0, 1.0, 1.0, 1.0, 1.0, 1.0, 1.0, 1.0, 1.0, 1.0, 1.0, 1.0, 1.0, 1.0, 1.0, 1.0, 1.0, 1.0, 1.0, 1.0, 1.0, 1.0, 1.0, 1.0, 1.0, 1.0, 1.0, 1.0, 1.0, 1.0, 1.0, 1.0, 1.0, 1.0, 1.0, 1.0, 1.0, 1.0, 1.0, 1.0, 1.0, 1.0, 1.0, 1.0, 1.0, 1.0, 1.0, 1.0, 1.0, 1.0, 1.0, 1.0, 1.0, 1.0, 1.0, 1.0, 1.0, 1.0, 1.0, 1.0, 1.0, 1.0, 1.0, 1.0, 1.0, 1.0, 1.0, 1.0, 1.0, 1.0, 1.0, 1.0, 1.0, 1.0, 1.0, 1.0, 1.0, 1.0, 1.0, 1.0, 1.0, 1.0, 1.0, 1.0, 1.0, 1.0, 1.0, 1.0, 1.0, 1.0, 1.0, 1.0, 1.0, 1.0, 1.0, 1.0, 1.0, 1.0, 1.0, 1.0, 1.0, 1.0, 1.0, 1.0, 1.0, 1.0, 1.0, 1.0, 1.0, 1.0, 1.0, 1.0, 1.0, 1.0, 1.0, 1.0, 1.0, 1.0, 1.0, 1.0, 1.0, 1.0, 1.0, 1.0, 1.0, 1.0, 1.0, 1.0, 1.0, 1.0, 1.0, 1.0, 1.0, 1.0, 1.0, 1.0, 1.0, 1.0, 1.0, 1.0, 1.0, 1.0, 1.0, 1.0, 1.0, 1.0, 1.0, 1.0, 1.0, 1.0, 1.0, 1.0, 1.0, 1.0, 1.0, 1.0, 1.0, 1.0, 1.0, 1.0, 1.0, 1.0, 1.0, 1.0, 1.0, 1.0, 1.0, 1.0, 1.0, 1.0, 1.0, 1.0, 1.0, 1.0, 1.0, 1.0, 1.0, 1.0, 1.0, 1.0, 1.0, 1.0, 1.0, 1.0, 1.0, 1.0, 1.0, 1.0, 1.0, 1.0, 1.0, 1.0, 1.0, 1.0, 1.0, 1.0, 1.0, 1.0, 1.0, 1.0, 1.0, 1.0, 1.0, 1.0, 1.0, 1.0, 1.0, 1.0, 1.0, 1.0, 1.0, 1.0, 1.0, 1.0, 1.0, 1.0, 1.0, 1.0, 1.0, 1.0, 1.0, 1.0, 1.0, 1.0, 1.0, 1.0, 1.0, 1.0, 1.0, 1.0, 1.0, 1.0, 1.0, 1.0, 1.0, 1.0, 1.0, 1.0, 1.0, 1.0, 1.0, 1.0, 1.0, 1.0, 1.0, 1.0, 1.0, 1.0, 1.0, 1.0, 1.0, 1.0, 1.0, 1.0, 1.0, 1.0, 1.0, 1.0, 1.0, 1.0, 1.0, 1.0, 1.0, 1.0, 1.0, 1.0, 1.0, 1.0, 1.0, 1.0, 1.0, 1.0, 1.0, 1.0, 1.0, 1.0, 1.0, 1.0, 1.0, 1.0, 1.0, 1.0, 1.0, 1.0, 1.0, 1.0, 1.0, 1.0, 1.0, 1.0, 1.0, 1.0, 1.0, 1.0, 1.0, 1.0, 1.0, 1.0, 1.0, 1.0, 1.0, 1.0, 1.0, 1.0, 1.0, 1.0, 1.0, 1.0, 1.0, 1.0, 1.0, 1.0, 1.0, 1.0, 1.0, 1.0, 1.0, 1.0, 1.0, 1.0, 1.0, 1.0, 1.0, 1.0, 1.0, 1.0, 1.0, 1.0, 1.0, 1.0, 1.0, 1.0, 1.0, 1.0, 1.0, 1.0, 1.0, 1.0, 1.0, 1.0, 1.0, 1.0, 1.0, 1.0, 1.0, 1.0, 1.0, 1.0, 1.0, 1.0, 1.0, 1.0, 1.0, 1.0, 1.0, 1.0, 1.0, 1.0, 1.0, 1.0, 1.0, 1.0, 1.0, 1.0, 1.0, 1.0, 1.0, 1.0, 1.0, 1.0, 1.0, 1.0, 1.0, 1.0, 1.0, 1.0, 1.0, 1.0, 1.0, 1.0, 1.0, 1.0, 1.0, 1.0, 1.0, 1.0, 1.0, 1.0, 1.0, 1.0, 1.0, 1.0, 1.0, 1.0, 1.0, 1.0, 1.0, 1.0, 1.0, 1.0, 1.0, 1.0, 1.0, 1.0, 1.0, 1.0, 1.0, 1.0, 1.0, 1.0, 1.0, 1.0, 1.0, 1.0, 1.0, 1.0, 1.0, 1.0, 1.0, 1.0, 1.0, 1.0, 1.0, 1.0, 1.0, 1.0, 1.0, 1.0, 1.0, 1.0, 1.0, 1.0, 1.0, 1.0, 1.0, 1.0, 1.0, 1.0, 1.0, 1.0, 1.0, 1.0, 1.0, 1.0, 1.0, 1.0, 1.0, 1.0, 1.0, 1.0, 1.0, 1.0, 1.0, 1.0, 1.0, 1.0, 1.0, 1.0, 1.0, 1.0, 1.0, 1.0, 1.0, 1.0, 1.0, 1.0, 1.0, 1.0, 1.0, 1.0, 1.0, 1.0, 1.0, 1.0, 1.0, 1.0, 1.0, 1.0, 1.0, 1.0, 1.0, 1.0, 1.0, 1.0, 1.0, 1.0, 1.0, 1.0, 1.0, 1.0, 1.0, 1.0, 1.0, 1.0, 1.0, 1.0, 1.0, 1.0, 1.0, 1.0, 1.0, 1.0, 1.0, 1.0, 1.0, 1.0, 1.0, 1.0, 1.0, 1.0, 1.0, 1.0, 1.0, 1.0, 1.0, 1.0, 1.0, 1.0, 1.0, 1.0, 1.0, 1.0, 1.0, 1.0, 1.0, 1.0, 1.0, 1.0, 1.0, 1.0, 1.0, 1.0, 1.0, 1.0, 1.0, 1.0, 1.0, 1.0, 1.0, 1.0, 1.0, 1.0, 1.0, 1.0, 1.0, 1.0, 1.0, 1.0, 1.0, 1.0, 1.0, 1.0, 1.0, 1.0, 1.0, 1.0, 1.0, 1.0, 1.0, 1.0, 1.0, 1.0, 1.0, 1.0, 1.0, 1.0, 1.0, 1.0, 1.0, 1.0, 1.0, 1.0, 1.0, 1.0, 1.0, 1.0, 1.0, 1.0, 1.0, 1.0, 1.0, 1.0, 1.0, 1.0, 1.0, 1.0, 1.0, 1.0, 1.0, 1.0, 1.0, 1.0, 1.0, 1.0, 1.0, 1.0, 1.0, 1.0, 1.0, 1.0, 1.0, 1.0, 1.0, 1.0, 1.0, 1.0, 1.0, 1.0, 1.0, 1.0, 1.0, 1.0, 1.0, 1.0, 1.0, 1.0, 1.0, 1.0, 1.0, 1.0, 1.0, 1.0, 1.0, 1.0, 1.0, 1.0, 1.0, 1.0, 1.0, 1.0, 1.0, 1.0, 1.0, 1.0, 1.0, 1.0, 1.0, 1.0, 1.0, 1.0, 1.0, 1.0, 1.0, 1.0, 1.0, 1.0, 1.0, 1.0, 1.0, 1.0, 1.0, 1.0, 1.0, 1.0, 1.0, 1.0, 1.0, 1.0, 1.0, 1.0, 1.0, 1.0, 1.0, 1.0, 1.0, 1.0, 1.0, 1.0, 1.0, 1.0, 1.0, 1.0, 1.0, 1.0, 1.0, 1.0, 1.0, 1.0, 1.0, 1.0, 1.0, 1.0, 1.0, 1.0, 1.0, 1.0, 1.0, 1.0, 1.0, 1.0, 1.0, 1.0, 1.0, 1.0, 1.0, 1.0, 1.0, 1.0, 1.0, 1.0, 1.0, 1.0, 1.0, 1.0, 1.0, 1.0, 1.0, 1.0, 1.0, 1.0, 1.0, 1.0, 1.0, 1.0, 1.0, 1.0, 1.0, 1.0, 1.0, 1.0, 1.0, 1.0, 1.0, 1.0, 1.0, 1.0, 1.0, 1.0, 1.0, 1.0, 1.0, 1.0, 1.0, 1.0, 1.0, 1.0, 1.0, 1.0, 1.0, 1.0, 1.0, 1.0, 1.0, 1.0, 1.0, 1.0, 1.0, 1.0, 1.0, 1.0, 1.0, 1.0, 1.0, 1.0, 1.0, 1.0, 1.0, 1.0, 1.0, 1.0, 1.0, 1.0, 1.0, 1.0, 1.0, 1.0, 1.0, 1.0, 1.0, 1.0, 1.0, 1.0, 1.0, 1.0, 1.0, 1.0, 1.0, 1.0, 1.0, 1.0, 1.0, 1.0, 1.0, 1.0, 1.0, 1.0, 1.0, 1.0, 1.0, 1.0, 1.0, 1.0, 1.0, 1.0, 1.0, 1.0, 1.0, 1.0, 1.0, 1.0, 1.0, 1.0, 1.0, 1.0, 1.0, 1.0, 1.0, 1.0, 1.0, 1.0, 1.0, 1.0, 1.0, 1.0, 1.0, 1.0, 1.0, 1.0, 1.0, 1.0, 1.0, 1.0, 1.0, 1.0, 1.0, 1.0, 1.0, 1.0, 1.0, 1.0, 1.0, 1.0, 1.0, 1.0, 1.0, 1.0, 1.0, 1.0, 1.0, 1.0, 1.0, 1.0, 1.0, 1.0, 1.0, 1.0, 1.0, 1.0, 1.0, 1.0, 1.0, 1.0, 1.0, 1.0, 1.0, 1.0, 1.0, 1.0, 1.0, 1.0, 1.0, 1.0, 1.0, 1.0, 1.0, 1.0, 1.0, 1.0, 1.0, 1.0, 1.0, 1.0, 1.0, 1.0, 1.0, 1.0, 1.0, 1.0, 1.0, 1.0, 1.0, 1.0, 1.0, 1.0, 1.0, 1.0, 1.0, 1.0, 1.0, 1.0, 1.0, 1.0, 1.0, 1.0, 1.0, 1.0, 1.0, 1.0, 1.0, 1.0, 1.0, 1.0, 1.0, 1.0, 1.0, 1.0, 1.0, 1.0, 1.0, 1.0, 1.0, 1.0, 1.0, 1.0, 1.0, 1.0, 1.0, 1.0, 1.0, 1.0, 1.0, 1.0, 1.0, 1.0, 1.0, 1.0, 1.0, 1.0, 1.0, 1.0, 1.0, 1.0, 1.0, 1.0, 1.0, 1.0, 1.0, 1.0, 1.0, 1.0, 1.0, 1.0, 1.0, 1.0, 1.0, 1.0, 1.0, 1.0, 1.0, 1.0, 1.0, 1.0, 1.0, 1.0, 1.0, 1.0, 1.0, 1.0, 1.0, 1.0, 1.0, 1.0, 1.0, 1.0, 1.0, 1.0, 1.0, 1.0, 1.0, 1.0, 1.0, 1.0, 1.0, 1.0, 1.0, 1.0, 1.0, 1.0, 1.0, 1.0, 1.0, 1.0, 1.0, 1.0, 1.0, 1.0, 1.0, 1.0, 1.0, 1.0, 1.0, 1.0, 1.0, 1.0, 1.0, 1.0, 1.0, 1.0, 1.0, 1.0, 1.0, 1.0, 1.0, 1.0, 1.0, 1.0, 1.0, 1.0, 1.0, 1.0, 1.0, 1.0, 1.0, 1.0, 1.0, 1.0, 1.0, 1.0, 1.0, 1.0, 1.0, 1.0, 1.0, 1.0, 1.0, 1.0, 1.0, 1.0, 1.0, 1.0, 1.0, 1.0, 1.0, 1.0, 1.0, 1.0, 1.0, 1.0, 1.0, 1.0, 1.0, 1.0, 1.0, 1.0, 1.0, 1.0, 1.0, 1.0, 1.0, 1.0, 1.0, 1.0, 1.0, 1.0, 1.0, 1.0, 1.0, 1.0, 1.0, 1.0, 1.0, 1.0, 1.0, 1.0, 1.0, 1.0, 1.0, 1.0, 1.0, 1.0, 1.0, 1.0, 1.0, 1.0, 1.0, 1.0, 1.0, 1.0, 1.0, 1.0, 1.0, 1.0, 1.0, 1.0, 1.0, 1.0, 1.0, 1.0, 1.0, 1.0, 1.0, 1.0, 1.0, 1.0, 1.0, 1.0, 1.0, 1.0, 1.0, 1.0, 1.0, 1.0, 1.0, 1.0, 1.0, 1.0, 1.0, 1.0, 1.0, 1.0, 1.0, 1.0, 1.0, 1.0, 1.0, 1.0, 1.0, 1.0, 1.0, 1.0, 1.0, 1.0, 1.0, 1.0, 1.0, 1.0, 1.0, 1.0, 1.0, 1.0, 1.0, 1.0, 1.0, 1.0, 1.0, 1.0, 1.0, 1.0, 1.0, 1.0, 1.0, 1.0, 1.0, 1.0, 1.0, 1.0, 1.0, 1.0, 1.0, 1.0, 1.0, 1.0, 1.0, 1.0, 1.0, 1.0, 1.0, 1.0, 1.0, 1.0, 1.0, 1.0, 1.0, 1.0, 1.0, 1.0, 1.0, 1.0, 1.0, 1.0, 1.0, 1.0, 1.0, 1.0, 1.0, 1.0, 1.0, 1.0, 1.0, 1.0, 1.0, 1.0, 1.0, 1.0, 1.0, 1.0, 1.0, 1.0, 1.0, 1.0, 1.0, 1.0, 1.0, 1.0, 1.0, 1.0, 1.0, 1.0, 1.0, 1.0, 1.0, 1.0, 1.0, 1.0, 1.0, 1.0, 1.0, 1.0, 1.0, 1.0, 1.0, 1.0, 1.0, 1.0, 1.0, 1.0, 1.0, 1.0, 1.0, 1.0, 1.0, 1.0, 1.0, 1.0, 1.0, 1.0, 1.0, 1.0, 1.0, 1.0, 1.0, 1.0, 1.0, 1.0, 1.0, 1.0, 1.0, 1.0, 1.0, 1.0, 1.0, 1.0, 1.0, 1.0, 1.0, 1.0, 1.0, 1.0, 1.0, 1.0, 1.0, 1.0, 1.0, 1.0, 1.0, 1.0, 1.0, 1.0, 1.0, 1.0, 1.0, 1.0, 1.0, 1.0, 1.0, 1.0, 1.0, 1.0, 1.0, 1.0, 1.0, 1.0, 1.0, 1.0, 1.0, 1.0, 1.0, 1.0, 1.0, 1.0, 1.0, 1.0, 1.0, 1.0, 1.0, 1.0, 1.0, 1.0, 1.0, 1.0, 1.0, 1.0, 1.0, 1.0, 1.0, 1.0, 1.0, 1.0, 1.0, 1.0, 1.0, 1.0, 1.0, 1.0, 1.0, 1.0, 1.0, 1.0, 1.0, 1.0, 1.0, 1.0, 1.0, 1.0, 1.0, 1.0, 1.0, 1.0, 1.0, 1.0, 1.0, 1.0, 1.0, 1.0, 1.0, 1.0, 1.0, 1.0, 1.0, 1.0, 1.0, 1.0, 1.0, 1.0, 1.0, 1.0, 1.0, 1.0, 1.0, 1.0, 1.0, 1.0, 1.0, 1.0, 1.0, 1.0, 1.0, 1.0, 1.0, 1.0, 1.0, 1.0, 1.0, 1.0, 1.0, 1.0, 1.0, 1.0, 1.0, 1.0, 1.0, 1.0, 1.0, 1.0, 1.0, 1.0, 1.0, 1.0, 1.0, 1.0, 1.0, 1.0, 1.0, 1.0, 1.0, 1.0, 1.0, 1.0, 1.0, 1.0, 1.0, 1.0, 1.0, 1.0, 1.0, 1.0, 1.0, 1.0, 1.0, 1.0, 1.0, 1.0, 1.0, 1.0, 1.0, 1.0, 1.0, 1.0, 1.0, 1.0, 1.0, 1.0, 1.0, 1.0, 1.0, 1.0, 1.0, 1.0, 1.0, 1.0, 1.0, 1.0, 1.0, 1.0, 1.0, 1.0, 1.0, 1.0, 1.0, 1.0, 1.0, 1.0, 1.0, 1.0, 1.0, 1.0, 1.0, 1.0, 1.0, 1.0, 1.0, 1.0, 1.0, 1.0, 1.0, 1.0, 1.0, 1.0, 1.0, 1.0, 1.0, 1.0, 1.0, 1.0, 1.0, 1.0, 1.0, 1.0, 1.0, 1.0, 1.0, 1.0, 1.0, 1.0, 1.0, 1.0, 1.0, 1.0, 1.0, 1.0, 1.0, 1.0, 1.0, 1.0, 1.0, 1.0, 1.0, 1.0, 1.0, 1.0, 1.0, 1.0, 1.0, 1.0, 1.0, 1.0, 1.0, 1.0, 1.0, 1.0, 1.0, 1.0, 1.0, 1.0, 1.0, 1.0, 1.0, 1.0, 1.0, 1.0, 1.0, 1.0, 1.0, 1.0, 1.0, 1.0, 1.0, 1.0, 1.0, 1.0, 1.0, 1.0, 1.0, 1.0, 1.0, 1.0, 1.0, 1.0, 1.0, 1.0, 1.0, 1.0, 1.0, 1.0, 1.0, 1.0, 1.0, 1.0, 1.0, 1.0, 1.0, 1.0, 1.0, 1.0, 1.0, 1.0, 1.0, 1.0, 1.0, 1.0, 1.0, 1.0, 1.0, 1.0, 1.0, 1.0, 1.0, 1.0, 1.0, 1.0, 1.0, 1.0, 1.0, 1.0, 1.0, 1.0, 1.0, 1.0, 1.0, 1.0, 1.0, 1.0, 1.0, 1.0, 1.0, 1.0, 1.0, 1.0, 1.0, 1.0, 1.0, 1.0, 1.0, 1.0, 1.0, 1.0, 1.0, 1.0, 1.0, 1.0, 1.0, 1.0, 1.0, 1.0, 1.0, 1.0, 1.0, 1.0, 1.0, 1.0, 1.0, 1.0, 1.0, 1.0, 1.0, 1.0, 1.0, 1.0, 1.0, 1.0, 1.0, 1.0, 1.0, 1.0, 1.0, 1.0, 1.0, 1.0, 1.0, 1.0, 1.0, 1.0, 1.0, 1.0, 1.0, 1.0, 1.0, 1.0, 1.0, 1.0, 1.0, 1.0, 1.0, 1.0, 1.0, 1.0, 1.0, 1.0, 1.0, 1.0, 1.0, 1.0, 1.0, 1.0, 1.0, 1.0, 1.0, 1.0, 1.0, 1.0, 1.0, 1.0, 1.0, 1.0, 1.0, 1.0, 1.0, 1.0, 1.0, 1.0, 1.0, 1.0, 1.0, 1.0, 1.0, 1.0, 1.0, 1.0, 1.0, 1.0, 1.0, 1.0, 1.0, 1.0, 1.0, 1.0, 1.0, 1.0, 1.0, 1.0, 1.0, 1.0, 1.0, 1.0, 1.0, 1.0, 1.0, 1.0, 1.0, 1.0, 1.0, 1.0, 1.0, 1.0, 1.0, 1.0, 1.0, 1.0, 1.0, 1.0, 1.0, 1.0, 1.0, 1.0, 1.0, 1.0, 1.0, 1.0, 1.0, 1.0, 1.0, 1.0, 1.0, 1.0, 1.0, 1.0, 1.0, 1.0, 1.0, 1.0, 1.0, 1.0, 1.0, 1.0, 1.0, 1.0, 1.0, 1.0, 1.0, 1.0, 1.0, 1.0, 1.0, 1.0, 1.0, 1.0, 1.0, 1.0, 1.0, 1.0, 1.0, 1.0, 1.0, 1.0, 1.0, 1.0, 1.0, 1.0, 1.0, 1.0, 1.0, 1.0, 1.0, 1.0, 1.0, 1.0, 1.0, 1.0, 1.0, 1.0, 1.0, 1.0, 1.0, 1.0, 1.0, 1.0, 1.0, 1.0, 1.0, 1.0, 1.0, 1.0, 1.0, 1.0, 1.0, 1.0, 1.0, 1.0, 1.0, 1.0, 1.0, 1.0, 1.0, 1.0, 1.0, 1.0, 1.0, 1.0, 1.0, 1.0, 1.0, 1.0, 1.0, 1.0, 1.0, 1.0, 1.0, 1.0, 1.0, 1.0, 1.0, 1.0, 1.0, 1.0, 1.0, 1.0, 1.0, 1.0, 1.0, 1.0, 1.0, 1.0, 1.0, 1.0, 1.0, 1.0, 1.0, 1.0, 1.0, 1.0, 1.0, 1.0, 1.0, 1.0, 1.0, 1.0, 1.0, 1.0, 1.0, 1.0, 1.0, 1.0, 1.0, 1.0, 1.0, 1.0, 1.0, 1.0, 1.0, 1.0, 1.0, 1.0, 1.0, 1.0, 1.0, 1.0, 1.0, 1.0, 1.0, 1.0, 1.0, 1.0, 1.0, 1.0, 1.0, 1.0, 1.0, 1.0, 1.0, 1.0, 1.0, 1.0, 1.0, 1.0, 1.0, 1.0, 1.0, 1.0, 1.0, 1.0, 1.0, 1.0, 1.0, 1.0, 1.0, 1.0, 1.0, 1.0, 1.0, 1.0, 1.0, 1.0, 1.0, 1.0, 1.0, 1.0, 1.0, 1.0, 1.0, 1.0, 1.0, 1.0, 1.0, 1.0, 1.0, 1.0, 1.0, 1.0, 1.0, 1.0, 1.0, 1.0, 1.0, 1.0, 1.0, 1.0, 1.0, 1.0, 1.0, 1.0, 1.0, 1.0, 1.0, 1.0, 1.0, 1.0, 1.0, 1.0, 1.0, 1.0, 1.0, 1.0, 1.0, 1.0, 1.0, 1.0, 1.0, 1.0, 1.0, 1.0, 1.0, 1.0, 1.0, 1.0, 1.0, 1.0, 1.0, 1.0, 1.0, 1.0, 1.0, 1.0, 1.0, 1.0, 1.0, 1.0, 1.0, 1.0, 1.0, 1.0, 1.0, 1.0, 1.0, 1.0, 1.0, 1.0, 1.0, 1.0, 1.0, 1.0, 1.0, 1.0, 1.0, 1.0, 1.0, 1.0, 1.0, 1.0, 1.0, 1.0, 1.0, 1.0, 1.0, 1.0, 1.0, 1.0, 1.0, 1.0, 1.0, 1.0, 1.0, 1.0, 1.0, 1.0, 1.0, 1.0, 1.0, 1.0, 1.0, 1.0, 1.0, 1.0, 1.0, 1.0, 1.0, 1.0, 1.0, 1.0, 1.0, 1.0, 1.0, 1.0, 1.0, 1.0, 1.0, 1.0, 1.0, 1.0, 1.0, 1.0, 1.0, 1.0, 1.0, 1.0, 1.0, 1.0, 1.0, 1.0, 1.0, 1.0, 1.0, 1.0, 1.0, 1.0, 1.0, 1.0, 1.0, 1.0, 1.0, 1.0, 1.0, 1.0, 1.0, 1.0, 1.0, 1.0, 1.0, 1.0, 1.0, 1.0, 1.0, 1.0, 1.0, 1.0, 1.0, 1.0, 1.0, 1.0, 1.0, 1.0, 1.0, 1.0, 1.0, 1.0, 1.0, 1.0, 1.0, 1.0, 1.0, 1.0, 1.0, 1.0, 1.0, 1.0, 1.0, 1.0, 1.0, 1.0, 1.0, 1.0, 1.0, 1.0, 1.0, 1.0, 1.0, 1.0, 1.0, 1.0, 1.0, 1.0, 1.0, 1.0, 1.0, 1.0, 1.0, 1.0, 1.0, 1.0, 1.0, 1.0, 1.0, 1.0, 1.0, 1.0, 1.0, 1.0, 1.0, 1.0, 1.0, 1.0, 1.0, 1.0, 1.0, 1.0, 1.0, 1.0, 1.0, 1.0, 1.0, 1.0, 1.0, 1.0, 1.0, 1.0, 1.0, 1.0, 1.0, 1.0, 1.0, 1.0, 1.0, 1.0, 1.0, 1.0, 1.0, 1.0, 1.0, 1.0, 1.0, 1.0, 1.0, 1.0, 1.0, 1.0, 1.0, 1.0, 1.0, 1.0, 1.0, 1.0, 1.0, 1.0, 1.0, 1.0, 1.0, 1.0, 1.0, 1.0, 1.0, 1.0, 1.0, 1.0])
me_cube.materials.append(mat_character)
me_cube.use_remesh_preserve_volume = False
me_cube.use_remesh_preserve_attributes = False
me_cube.use_mirror_vertex_groups = False
me_cube.update()
arm_armature_001 = bpy.data.armatures.new('Armature.001')  # bones are not reproduced
arm_armature = bpy.data.armatures.new('Armature')  # bones are not reproduced

# ---- objects
ob_lamp_007 = bpy.data.objects.new('Lamp.007', light_lamp_007)
ob_lamp_006 = bpy.data.objects.new('Lamp.006', light_lamp_006)
ob_lamp_005 = bpy.data.objects.new('Lamp.005', light_lamp_005)
ob_lamp_004 = bpy.data.objects.new('Lamp.004', light_lamp_004)
ob_lamp_002 = bpy.data.objects.new('Lamp.002', light_lamp_002)
ob_mball = bpy.data.objects.new('Mball', None)
ob_lamp = bpy.data.objects.new('Lamp', light_lamp)
ob_camera = bpy.data.objects.new('Camera', cam_camera)
ob_spine = bpy.data.objects.new('Spine', arm_armature_001)
ob_armature = bpy.data.objects.new('Armature', arm_armature)
ob_cube = bpy.data.objects.new('Cube', me_cube)

# ---- transforms, parenting, visibility, modifiers, constraints
ob_lamp_007.location = (3.167, 2.224, 4.569)
ob_lamp_007.rotation_euler = (0.6503, 0.05522, 1.866)
ob_lamp_007.lock_rotations_4d = False
ob_lamp_007.empty_display_type = 'ARROWS'
ob_lamp_007.color = (0.0, 0.0, 0.0, 0.0)
ob_lamp_007.lineart.crease_threshold = 0.0
ob_lamp_006.location = (-2.608, 2.162, -1.076)
ob_lamp_006.rotation_euler = (0.6503, 0.05522, 1.866)
ob_lamp_006.lock_rotations_4d = False
ob_lamp_006.empty_display_type = 'ARROWS'
ob_lamp_006.color = (0.0, 0.0, 0.0, 0.0)
ob_lamp_006.lineart.crease_threshold = 0.0
ob_lamp_005.location = (-3.088, -1.688, -1.335)
ob_lamp_005.rotation_euler = (0.6503, 0.05522, 1.866)
ob_lamp_005.lock_rotations_4d = False
ob_lamp_005.empty_display_type = 'ARROWS'
ob_lamp_005.color = (0.0, 0.0, 0.0, 0.0)
ob_lamp_005.lineart.crease_threshold = 0.0
ob_lamp_004.location = (2.98, -1.688, 4.804)
ob_lamp_004.rotation_euler = (0.6503, 0.05522, 1.866)
ob_lamp_004.lock_rotations_4d = False
ob_lamp_004.empty_display_type = 'ARROWS'
ob_lamp_004.color = (0.0, 0.0, 0.0, 0.0)
ob_lamp_004.lineart.crease_threshold = 0.0
ob_lamp_002.location = (-2.484, -1.626, 5.554)
ob_lamp_002.rotation_euler = (0.6503, 0.05522, 1.866)
ob_lamp_002.lock_rotations_4d = False
ob_lamp_002.empty_display_type = 'ARROWS'
ob_lamp_002.color = (0.0, 0.0, 0.0, 0.0)
ob_lamp_002.lineart.crease_threshold = 0.0
ob_mball.location = (0.001493, 1.332, 0.6075)
ob_mball.empty_image_offset = (0.0, 0.0)
ob_mball.lineart.crease_threshold = 0.0
ob_lamp.location = (3.167, 2.224, 5.554)
ob_lamp.rotation_euler = (0.6503, 0.05522, 1.866)
ob_lamp.lock_rotations_4d = False
ob_lamp.empty_display_type = 'ARROWS'
ob_lamp.color = (0.0, 0.0, 0.0, 0.0)
ob_lamp.lineart.crease_threshold = 0.0
ob_camera.location = (0.0, -6.232, 3.0)
ob_camera.rotation_euler = (1.309, 0.0, 0.0)
ob_camera.lock_rotations_4d = False
ob_camera.empty_display_type = 'ARROWS'
ob_camera.color = (0.0, 0.0, 0.0, 0.0)
ob_camera.display_type = 'WIRE'
ob_camera.lineart.crease_threshold = 0.0
ob_spine.location = (0.004948, 0.05362, 0.6131)
ob_spine.lineart.crease_threshold = 0.0
ob_armature.location = (0.004157, 0.06792, 0.5737)
ob_armature.lineart.crease_threshold = 0.0
ob_cube.location = (0.000161, 1.331, 0.5985)
ob_cube.lineart.crease_threshold = 0.0
_vg = ob_cube.vertex_groups.new(name='Bone.008')
for _i, _w in zip([67, 106, 108, 110, 112, 114, 116, 192, 194, 196, 198, 200, 202, 204, 206, 208, 210, 212, 214, 216, 218], [0.01253, 0.9999, 1.0, 1.0, 0.9286, 1.0, 1.0, 0.0001877, 0.006205, 1.0, 1.0, 1.0, 1.0, 1.0, 1.0, 0.07125, 9.031e-15, 1.401e-44, 9.517e-05, 0.98, 0.02738]): _vg.add([_i], _w, 'REPLACE')
_vg = ob_cube.vertex_groups.new(name='Bone.007')
for _i, _w in zip([55, 59, 60, 62, 63, 65, 67, 68, 106, 108, 112, 119, 122, 124, 125], [0.5, 0.5, 0.5, 0.5, 0.5, 0.5, 0.4875, 0.5, 8.382e-05, 0.03409, 0.07143, 0.5, 0.5, 0.5, 0.5]): _vg.add([_i], _w, 'REPLACE')
_vg = ob_cube.vertex_groups.new(name='Bone.006')
for _i, _w in zip([17, 20, 36, 38, 43, 45, 47, 49, 52, 53, 54, 130, 132, 133, 135, 137, 142, 147, 149, 159, 162, 166, 172, 173, 183, 187, 224], [0.07089, 0.0, 0.0, 0.0148, 0.9998, 0.9978, 0.5026, 0.5182, 0.9079, 0.9998, 0.9837, 0.5011, 0.5648, 0.5014, 0.9775, 1.0, 0.0, 0.001598, 0.0, 0.01244, 0.0, 0.0, 0.0, 0.0, 0.0, 0.0, 0.0]): _vg.add([_i], _w, 'REPLACE')
_vg = ob_cube.vertex_groups.new(name='Bone.003')
for _i, _w in zip([0, 4, 7, 12, 14, 26, 28, 40, 42, 44, 46, 48, 50, 51, 63, 127, 128, 129, 131, 134, 136, 143, 144, 145, 156, 157, 165, 167, 174], [0.004919, 0.003718, 0.001921, 0.0, 0.02004, 0.01186, 0.01865, 0.0, 1.0, 1.0, 1.0, 1.0, 1.0, 1.0, 0.0, 1.0, 1.0, 0.8906, 1.0, 1.0, 1.0, 0.01656, 0.01611, 0.01088, 0.0, 0.0005136, 1.094e-05, 0.04029, 0.0]): _vg.add([_i], _w, 'REPLACE')
_vg = ob_cube.vertex_groups.new(name='Bone.004')
for _i, _w in zip([56, 57, 58, 61, 64, 66, 109, 111, 113, 117, 118, 120, 121, 123, 126, 201], [0.5, 0.5, 0.5, 0.5, 0.4979, 0.5, 0.0, 0.1104, 6.236e-06, 0.499, 0.5, 0.5, 0.5, 0.5, 0.5, 0.1018]): _vg.add([_i], _w, 'REPLACE')
_vg = ob_cube.vertex_groups.new(name='Bone.005')
for _i, _w in zip([105, 107, 109, 111, 113, 115, 191, 193, 195, 197, 199, 201, 203, 205, 207, 209, 211, 213, 215, 217], [1.0, 1.0, 1.0, 0.8896, 0.01499, 1.0, 1.0, 1.0, 1.0, 1.0, 1.0, 0.9858, 1.0, 1.0, 5.379e-05, 0.06624, 6.245e-26, 0.00193, 0.05125, 1.259e-18]): _vg.add([_i], _w, 'REPLACE')
_vg = ob_cube.vertex_groups.new(name='Bone.002')
for _i, _w in zip([2, 5, 6, 18, 25, 36, 139, 148, 149, 150, 160, 161, 162, 169, 170, 172, 173, 183, 188, 219, 220, 221, 222, 223, 224, 225, 226, 227, 228, 229, 230, 231, 232, 233, 234, 235, 236, 237, 238, 239, 240, 241, 242, 243, 244, 245, 246, 247, 248, 249, 250, 251, 252, 253, 254, 255, 256, 257, 258, 259], [0.00213, 0.0, 0.0007045, 0.0, 0.02085, 0.0004256, 0.0, 0.03299, 0.2485, 0.0005074, 0.0, 0.0001126, 0.0001674, 0.0003437, 0.0007215, 0.0, 0.0, 0.0, 0.0, 1.0, 1.0, 0.0, 1.0, 1.0, 1.0, 1.0, 1.0, 1.0, 1.0, 1.0, 1.0, 1.0, 1.0, 1.0, 1.0, 1.0, 1.0, 1.0, 1.0, 1.0, 1.0, 1.0, 1.0, 1.0, 1.0, 1.0, 1.0, 1.0, 1.0, 1.0, 1.0, 1.0, 1.0, 1.0, 1.0, 1.0, 1.0, 1.0, 1.0, 1.0]): _vg.add([_i], _w, 'REPLACE')
_vg = ob_cube.vertex_groups.new(name='Bone.001')
for _i, _w in zip([2, 5, 6, 7, 8, 9, 10, 11, 12, 17, 18, 19, 20, 21, 26, 27, 30, 31, 33, 34, 36, 37, 38, 129, 138, 139, 142, 144, 147, 148, 149, 150, 155, 156, 157, 158, 159, 160, 161, 162, 166, 169, 170, 171, 172, 173, 174, 179, 181, 182, 183, 186, 187, 188, 221, 224, 225, 232], [0.4588, 1.0, 0.9995, 0.4981, 0.5, 0.5, 0.5, 0.5, 0.9995, 0.4536, 1.0, 1.0, 1.0, 1.0, 0.9893, 0.5, 0.5, 0.9991, 1.0, 1.0, 0.1106, 1.0, 0.9852, 0.1094, 1.0, 1.0, 1.0, 0.4841, 0.01419, 0.1552, 0.1131, 0.6295, 1.0, 1.0, 0.4995, 0.5, 0.5001, 0.07035, 0.5707, 0.0541, 1.0, 0.9997, 1.0, 1.0, 1.0, 0.5002, 0.5, 1.0, 0.5, 1.0, 0.543, 0.5, 1.0, 1.0, 0.004421, 0.0, 0.0, 0.0]): _vg.add([_i], _w, 'REPLACE')
_vg = ob_cube.vertex_groups.new(name='Bone')
for _i, _w in zip([0, 1, 3, 4, 7, 8, 9, 10, 11, 12, 13, 14, 15, 16, 22, 23, 24, 27, 28, 29, 30, 31, 32, 39, 40, 41, 140, 141, 143, 145, 146, 151, 154, 157, 158, 163, 165, 167, 168, 175, 176, 177, 178, 180, 181, 184, 185, 189, 190], [0.9951, 1.0, 0.9982, 0.9179, 0.5, 0.1745, 0.5, 0.5, 0.07513, 0.0004542, 1.0, 0.978, 1.0, 1.0, 1.0, 1.0, 0.9293, 0.5, 0.9814, 1.0, 0.1113, 0.0008623, 1.0, 1.0, 1.0, 1.0, 1.0, 1.0, 0.9834, 0.9891, 0.9585, 0.5, 1.0, 0.5, 0.02949, 0.09187, 1.0, 0.9453, 1.0, 0.5532, 1.0, 1.0, 1.0, 0.9599, 0.5, 1.0, 1.0, 0.9599, 0.9718]): _vg.add([_i], _w, 'REPLACE')
_vg = ob_cube.vertex_groups.new(name='Bone.010')
for _i, _w in zip([0, 1, 3, 4, 13, 14, 15, 16, 23, 24, 35, 40, 69, 70, 71, 72, 73, 74, 76, 79, 81, 83, 85, 86, 88, 90, 92, 94, 95, 96, 97, 98, 99, 100, 101, 102, 103, 104, 151, 152, 153, 154, 163, 164, 175, 176, 177, 178, 180, 184, 185, 189, 190, 211, 217], [2.689e-20, 1.167e-05, 0.001836, 0.0, 1.277e-09, 2.261e-17, 1.256e-30, 1.673e-11, 5.298e-12, 0.07071, 0.0, 0.0, 1.492e-06, 0.02042, 2.669e-17, 0.1408, 6.567e-07, 0.9993, 0.0, 0.9822, 0.9549, 0.9883, 0.9774, 0.9832, 0.9662, 0.9685, 0.9776, 0.965, 0.9804, 0.9892, 0.0, 0.0, 6.034e-21, 5.66e-08, 6.945e-06, 0.8633, 1.823e-15, 0.4871, 1.778e-23, 7.075e-21, 0.0, 0.0, 3.83e-20, 3.383e-31, 2.359e-05, 5.108e-19, 5.199e-16, 3.009e-11, 8.114e-08, 1.619e-05, 8.829e-06, 1.257e-12, 0.02776, 0.02294, 0.01301]): _vg.add([_i], _w, 'REPLACE')
_vg = ob_cube.vertex_groups.new(name='Bone.011')
for _i, _w in zip([4, 13, 69, 70, 71, 74, 75, 76, 77, 78, 79, 80, 81, 82, 83, 84, 85, 86, 87, 88, 89, 90, 91, 92, 93, 94, 95, 96, 97, 98, 99, 101, 102, 103, 104, 151, 152, 163], [0.9731, 0.9954, 1.0, 0.03885, 1.0, 7.06e-07, 0.0004056, 5.511e-14, 3.648e-15, 3.819e-11, 3.821e-07, 0.0005249, 1.52e-13, 4.502e-13, 3.584e-09, 2.819e-09, 0.0, 6.987e-20, 1.535e-11, 1.105e-21, 4.507e-21, 1.334e-33, 5.044e-06, 1.75e-24, 9.091e-31, 0.0, 3.671e-20, 0.0, 1.07e-06, 1.0, 1.0, 1.0, 0.0, 1.0, 0.001909, 1.0, 0.9976, 0.9998]): _vg.add([_i], _w, 'REPLACE')
_vg = ob_cube.vertex_groups.new(name='Bone.009')
for _i, _w in zip([70, 72, 73, 74, 79, 81, 83, 85, 86, 88, 90, 92, 94, 95, 96, 100, 102, 104, 185], [0.9611, 0.9592, 1.0, 0.0257, 0.01784, 0.04509, 0.01174, 0.02261, 0.01679, 0.0338, 0.03152, 0.02241, 0.03497, 0.01965, 0.0108, 1.0, 0.998, 0.9972, 1.23e-05]): _vg.add([_i], _w, 'REPLACE')
_vg = ob_cube.vertex_groups.new(name='Bone.012')
for _i, _w in zip([0, 1, 3, 4, 9, 10, 13, 14, 15, 16, 22, 23, 24, 27, 28, 40, 41, 69, 70, 71, 72, 75, 76, 77, 78, 80, 81, 82, 84, 85, 87, 89, 90, 91, 92, 93, 94, 95, 96, 97, 98, 99, 100, 101, 102, 103, 104, 140, 143, 145, 146, 151, 152, 153, 154, 163, 164, 165, 167, 175, 177, 180, 184, 189], [3.484e-10, 0.0, 0.0, 0.07841, 0.0, 0.0, 6.781e-10, 0.001988, 0.0, 0.0, 0.0, 0.0, 2.703e-05, 0.0, 3.725e-11, 0.0, 0.0, 1.0, 0.0, 0.9949, 0.0, 1.0, 1.0, 1.0, 1.0, 1.0, 0.0, 1.0, 1.0, 0.0, 1.0, 1.0, 0.0, 1.0, 0.0, 1.0, 0.0, 0.0, 0.0, 1.0, 1.0, 0.9911, 0.0, 0.9988, 0.0, 0.9992, 0.0, 0.0, 2.865e-07, 7.627e-12, 0.0, 4.638e-13, 8.249e-13, 0.0, 0.0, 9.219e-14, 0.0, 0.0, 0.0144, 0.0, 0.0, 0.0398, 3.686e-25, 0.04009]): _vg.add([_i], _w, 'REPLACE')
_vg = ob_cube.vertex_groups.new(name='Bone.013')
for _i, _w in zip([210, 212, 214, 216, 218], [1.0, 1.0, 0.9999, 0.02001, 0.9726]): _vg.add([_i], _w, 'REPLACE')
_vg = ob_cube.vertex_groups.new(name='Bone.014')
for _i, _w in zip([207, 209, 211, 213, 215, 217], [0.9999, 0.9338, 0.9771, 0.9981, 0.9487, 0.987]): _vg.add([_i], _w, 'REPLACE')
_m = ob_cube.modifiers.new('Armature', 'ARMATURE')
_m.object = ob_spine
_m.use_bone_envelopes = True
_m = ob_cube.modifiers.new('Subsurf', 'SUBSURF')
_m.uv_smooth = 'PRESERVE_CORNERS'
_m.quality = 2
_m.show_only_control_edges = False

# ---- collection membership
col_collection_1.objects.link(ob_lamp_007)
col_collection_1.objects.link(ob_lamp_006)
col_collection_1.objects.link(ob_lamp_005)
col_collection_1.objects.link(ob_lamp_004)
col_collection_1.objects.link(ob_lamp_002)
col_collection_1.objects.link(ob_mball)
col_collection_1.objects.link(ob_lamp)
col_collection_1.objects.link(ob_camera)
col_collection_6.objects.link(ob_spine)
col_collection_6.objects.link(ob_armature)
col_collection_6.objects.link(ob_cube)

# ---- scene / render settings (as saved in the file)
scene.camera = ob_camera
scene.frame_start = 1; scene.frame_end = 16; scene.frame_set(1)
scene.render.engine = 'BLENDER_EEVEE_NEXT'
scene.render.image_settings.color_mode = 'RGB'
scene.render.image_settings.compression = 90
scene.render.resolution_percentage = 50
scene.render.dither_intensity = 0.0
scene.render.bake_margin = 2
scene.render.bake_bias = 0.0
scene.cycles.use_denoising = False
scene.cycles.samples = 10
scene.cycles.sampling_pattern = 'TABULATED_SOBOL'
scene.cycles.light_sampling_threshold = 0.0
scene.cycles.use_adaptive_sampling = False
scene.cycles.use_light_tree = False
scene.cycles.blur_glossy = 0.0
scene.cycles.volume_bounces = 1
scene.cycles.pixel_filter_type = 'GAUSSIAN'
scene.cycles.sample_clamp_indirect = 0.0
scene.view_settings.view_transform = 'Standard'
bpy.context.view_layer.update()
